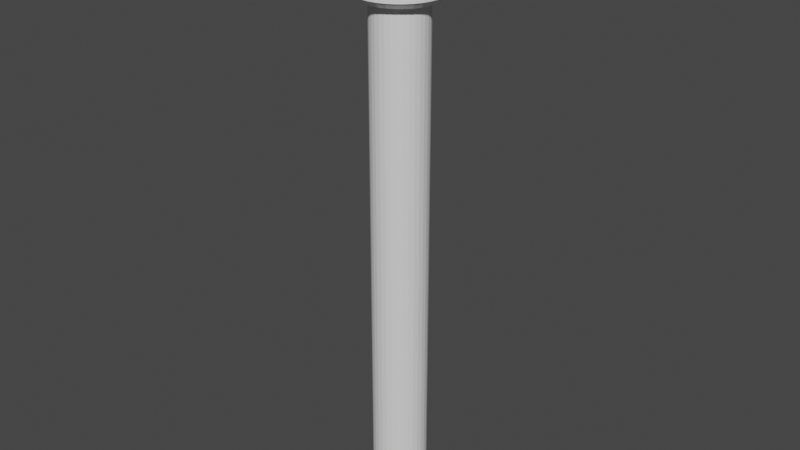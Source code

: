 # Source: KomischesDing.blend  (saved by Blender 2.91.10; exported with 4.5.12 LTS)
import bpy
from mathutils import Matrix  # noqa: F401  (used for matrix-valued properties, if any)

bpy.ops.wm.read_factory_settings(use_empty=True)
scene = bpy.context.scene
scene.name = 'Scene'

# ---- collections
col_collection = bpy.data.collections.new('Collection'); scene.collection.children.link(col_collection)

# ---- world
world_world = bpy.data.worlds.new('World'); scene.world = world_world
world_world.use_nodes = True; world_world.node_tree.nodes.clear()
_N = world_world.node_tree.nodes; _L = world_world.node_tree.links
n0 = _N.new('ShaderNodeOutputWorld'); n0.name = 'World Output'; n0.location = (300, 300)
n1 = _N.new('ShaderNodeBackground'); n1.name = 'Background'; n1.location = (10, 300)
n1.inputs[0].default_value = (0.05088, 0.05088, 0.05088, 1.0)
_L.new(n1.outputs[0], n0.inputs[0])
n0.is_active_output = True
world_world.color = (0.05088, 0.05088, 0.05088)
world_world.use_sun_shadow = False
world_world.sun_shadow_jitter_overblur = 0.0

# ---- meshes
me_cylinder = bpy.data.meshes.new('Cylinder')
me_cylinder.from_pydata([(0.0, 1.0, -1.0), (0.0, 1.0, 18.25), (0.1951, 0.9808, -1.0), (0.1951, 0.9808, 18.25), (0.3827, 0.9239, -1.0), (0.3827, 0.9239, 18.25), (0.5556, 0.8315, -1.0), (0.5556, 0.8315, 18.25), (0.7071, 0.7071, -1.0), (0.7071, 0.7071, 18.25), (0.8315, 0.5556, -1.0), (0.8315, 0.5556, 18.25), (0.9239, 0.3827, -1.0), (0.9239, 0.3827, 18.25), (0.9808, 0.1951, -1.0), (0.9808, 0.1951, 18.25), (1.0, 7.55e-08, -1.0), (1.0, 7.55e-08, 18.25), (0.9808, -0.1951, -1.0), (0.9808, -0.1951, 18.25), (0.9239, -0.3827, -1.0), (0.9239, -0.3827, 18.25), (0.8315, -0.5556, -1.0), (0.8315, -0.5556, 18.25), (0.7071, -0.7071, -1.0), (0.7071, -0.7071, 18.25), (0.5556, -0.8315, -1.0), (0.5556, -0.8315, 18.25), (0.3827, -0.9239, -1.0), (0.3827, -0.9239, 18.25), (0.1951, -0.9808, -1.0), (0.1951, -0.9808, 18.25), (-3.258e-07, -1.0, -1.0), (-3.258e-07, -1.0, 18.25), (-0.1951, -0.9808, -1.0), (-0.1951, -0.9808, 18.25), (-0.3827, -0.9239, -1.0), (-0.3827, -0.9239, 18.25), (-0.5556, -0.8315, -1.0), (-0.5556, -0.8315, 18.25), (-0.7071, -0.7071, -1.0), (-0.7071, -0.7071, 18.25), (-0.8315, -0.5556, -1.0), (-0.8315, -0.5556, 18.25), (-0.9239, -0.3827, -1.0), (-0.9239, -0.3827, 18.25), (-0.9808, -0.1951, -1.0), (-0.9808, -0.1951, 18.25), (-1.0, 9.656e-07, -1.0), (-1.0, 9.656e-07, 18.25), (-0.9808, 0.1951, -1.0), (-0.9808, 0.1951, 18.25), (-0.9239, 0.3827, -1.0), (-0.9239, 0.3827, 18.25), (-0.8315, 0.5556, -1.0), (-0.8315, 0.5556, 18.25), (-0.7071, 0.7071, -1.0), (-0.7071, 0.7071, 18.25), (-0.5556, 0.8315, -1.0), (-0.5556, 0.8315, 18.25), (-0.3827, 0.9239, -1.0), (-0.3827, 0.9239, 18.25), (-0.1951, 0.9808, -1.0), (-0.1951, 0.9808, 18.25)], [], [(0, 1, 3, 2), (2, 3, 5, 4), (4, 5, 7, 6), (6, 7, 9, 8), (8, 9, 11, 10), (10, 11, 13, 12), (12, 13, 15, 14), (14, 15, 17, 16), (16, 17, 19, 18), (18, 19, 21, 20), (20, 21, 23, 22), (22, 23, 25, 24), (24, 25, 27, 26), (26, 27, 29, 28), (28, 29, 31, 30), (30, 31, 33, 32), (32, 33, 35, 34), (34, 35, 37, 36), (36, 37, 39, 38), (38, 39, 41, 40), (40, 41, 43, 42), (42, 43, 45, 44), (44, 45, 47, 46), (46, 47, 49, 48), (48, 49, 51, 50), (50, 51, 53, 52), (52, 53, 55, 54), (54, 55, 57, 56), (56, 57, 59, 58), (58, 59, 61, 60), (3, 1, 63, 61, 59, 57, 55, 53, 51, 49, 47, 45, 43, 41, 39, 37, 35, 33, 31, 29, 27, 25, 23, 21, 19, 17, 15, 13, 11, 9, 7, 5), (60, 61, 63, 62), (62, 63, 1, 0), (0, 2, 4, 6, 8, 10, 12, 14, 16, 18, 20, 22, 24, 26, 28, 30, 32, 34, 36, 38, 40, 42, 44, 46, 48, 50, 52, 54, 56, 58, 60, 62)])
_uv = me_cylinder.uv_layers.new(name='UVMap')
_uv.uv.foreach_set('vector', [1.0, 0.5, 1.0, 1.0, 0.9688, 1.0, 0.9688, 0.5, 0.9688, 0.5, 0.9688, 1.0, 0.9375, 1.0, 0.9375, 0.5, 0.9375, 0.5, 0.9375, 1.0, 0.9062, 1.0, 0.9062, 0.5, 0.9062, 0.5, 0.9062, 1.0, 0.875, 1.0, 0.875, 0.5, 0.875, 0.5, 0.875, 1.0, 0.8438, 1.0, 0.8438, 0.5, 0.8438, 0.5, 0.8438, 1.0, 0.8125, 1.0, 0.8125, 0.5, 0.8125, 0.5, 0.8125, 1.0, 0.7812, 1.0, 0.7812, 0.5, 0.7812, 0.5, 0.7812, 1.0, 0.75, 1.0, 0.75, 0.5, 0.75, 0.5, 0.75, 1.0, 0.7188, 1.0, 0.7188, 0.5, 0.7188, 0.5, 0.7188, 1.0, 0.6875, 1.0, 0.6875, 0.5, 0.6875, 0.5, 0.6875, 1.0, 0.6562, 1.0, 0.6562, 0.5, 0.6562, 0.5, 0.6562, 1.0, 0.625, 1.0, 0.625, 0.5, 0.625, 0.5, 0.625, 1.0, 0.5938, 1.0, 0.5938, 0.5, 0.5938, 0.5, 0.5938, 1.0, 0.5625, 1.0, 0.5625, 0.5, 0.5625, 0.5, 0.5625, 1.0, 0.5312, 1.0, 0.5312, 0.5, 0.5312, 0.5, 0.5312, 1.0, 0.5, 1.0, 0.5, 0.5, 0.5, 0.5, 0.5, 1.0, 0.4688, 1.0, 0.4688, 0.5, 0.4688, 0.5, 0.4688, 1.0, 0.4375, 1.0, 0.4375, 0.5, 0.4375, 0.5, 0.4375, 1.0, 0.4062, 1.0, 0.4062, 0.5, 0.4062, 0.5, 0.4062, 1.0, 0.375, 1.0, 0.375, 0.5, 0.375, 0.5, 0.375, 1.0, 0.3438, 1.0, 0.3438, 0.5, 0.3438, 0.5, 0.3438, 1.0, 0.3125, 1.0, 0.3125, 0.5, 0.3125, 0.5, 0.3125, 1.0, 0.2812, 1.0, 0.2812, 0.5, 0.2812, 0.5, 0.2812, 1.0, 0.25, 1.0, 0.25, 0.5, 0.25, 0.5, 0.25, 1.0, 0.2188, 1.0, 0.2188, 0.5, 0.2188, 0.5, 0.2188, 1.0, 0.1875, 1.0, 0.1875, 0.5, 0.1875, 0.5, 0.1875, 1.0, 0.1562, 1.0, 0.1562, 0.5, 0.1562, 0.5, 0.1562, 1.0, 0.125, 1.0, 0.125, 0.5, 0.125, 0.5, 0.125, 1.0, 0.09375, 1.0, 0.09375, 0.5, 0.09375, 0.5, 0.09375, 1.0, 0.0625, 1.0, 0.0625, 0.5, 0.2968, 0.4854, 0.25, 0.49, 0.2032, 0.4854, 0.1582, 0.4717, 0.1167, 0.4496, 0.08029, 0.4197, 0.05045, 0.3833, 0.02827, 0.3418, 0.01461, 0.2968, 0.01, 0.25, 0.01461, 0.2032, 0.02827, 0.1582, 0.05045, 0.1167, 0.08029, 0.08029, 0.1167, 0.05045, 0.1582, 0.02827, 0.2032, 0.01461, 0.25, 0.01, 0.2968, 0.01461, 0.3418, 0.02827, 0.3833, 0.05045, 0.4197, 0.08029, 0.4496, 0.1167, 0.4717, 0.1582, 0.4854, 0.2032, 0.49, 0.25, 0.4854, 0.2968, 0.4717, 0.3418, 0.4496, 0.3833, 0.4197, 0.4197, 0.3833, 0.4496, 0.3418, 0.4717, 0.0625, 0.5, 0.0625, 1.0, 0.03125, 1.0, 0.03125, 0.5, 0.03125, 0.5, 0.03125, 1.0, 0.0, 1.0, 0.0, 0.5, 0.75, 0.49, 0.7968, 0.4854, 0.8418, 0.4717, 0.8833, 0.4496, 0.9197, 0.4197, 0.9496, 0.3833, 0.9717, 0.3418, 0.9854, 0.2968, 0.99, 0.25, 0.9854, 0.2032, 0.9717, 0.1582, 0.9496, 0.1167, 0.9197, 0.08029, 0.8833, 0.05045, 0.8418, 0.02827, 0.7968, 0.01461, 0.75, 0.01, 0.7032, 0.01461, 0.6582, 0.02827, 0.6167, 0.05045, 0.5803, 0.08029, 0.5504, 0.1167, 0.5283, 0.1582, 0.5146, 0.2032, 0.51, 0.25, 0.5146, 0.2968, 0.5283, 0.3418, 0.5504, 0.3833, 0.5803, 0.4197, 0.6167, 0.4496, 0.6582, 0.4717, 0.7032, 0.4854])
me_cylinder.use_remesh_fix_poles = True
me_cylinder.use_remesh_preserve_attributes = False
me_cylinder.use_mirror_vertex_groups = False
me_cylinder.update()
me_cylinder_001 = bpy.data.meshes.new('Cylinder.001')
me_cylinder_001.from_pydata([(0.0, 1.0, -0.1465), (0.1951, 0.9808, -0.1465), (0.3827, 0.9239, -0.1465), (0.5556, 0.8315, -0.1465), (0.7071, 0.7071, -0.1465), (0.8315, 0.5556, -0.1465), (0.9239, 0.3827, -0.1465), (0.9808, 0.1951, -0.1465), (1.0, 7.55e-08, -0.1465), (0.9808, -0.1951, -0.1465), (0.9239, -0.3827, -0.1465), (0.8315, -0.5556, -0.1465), (0.7071, -0.7071, -0.1465), (0.5556, -0.8315, -0.1465), (0.3827, -0.9239, -0.1465), (0.1951, -0.9808, -0.1465), (-3.258e-07, -1.0, -0.1465), (-0.1951, -0.9808, -0.1465), (-0.3827, -0.9239, -0.1465), (-0.5556, -0.8315, -0.1465), (-0.7071, -0.7071, -0.1465), (-0.8315, -0.5556, -0.1465), (-0.9239, -0.3827, -0.1465), (-0.9808, -0.1951, -0.1465), (-1.0, 9.656e-07, -0.1465), (-0.9808, 0.1951, -0.1465), (-0.9239, 0.3827, -0.1465), (-0.8315, 0.5556, -0.1465), (-0.7071, 0.7071, -0.1465), (-0.5556, 0.8315, -0.1465), (-0.3827, 0.9239, -0.1465), (-0.1951, 0.9808, -0.1465), (-1.09e-07, 0.8566, -0.2818), (0.0, 1.0, -0.1391), (0.1671, 0.8402, -0.2818), (0.1951, 0.9808, -0.1391), (0.3278, 0.7914, -0.2818), (0.3827, 0.9239, -0.1391), (0.4759, 0.7123, -0.2818), (0.5556, 0.8315, -0.1391), (0.6057, 0.6057, -0.2818), (0.7071, 0.7071, -0.1391), (0.7123, 0.4759, -0.2818), (0.8315, 0.5556, -0.1391), (0.7914, 0.3278, -0.2818), (0.9239, 0.3827, -0.1391), (0.8402, 0.1671, -0.2818), (0.9808, 0.1951, -0.1391), (0.8566, 3.166e-08, -0.2818), (1.0, 7.55e-08, -0.1391), (0.8402, -0.1671, -0.2818), (0.9808, -0.1951, -0.1391), (0.7914, -0.3278, -0.2818), (0.9239, -0.3827, -0.1391), (0.7123, -0.4759, -0.2818), (0.8315, -0.5556, -0.1391), (0.6057, -0.6057, -0.2818), (0.7071, -0.7071, -0.1391), (0.4759, -0.7123, -0.2818), (0.5556, -0.8315, -0.1391), (0.3278, -0.7914, -0.2818), (0.3827, -0.9239, -0.1391), (0.1671, -0.8402, -0.2818), (0.1951, -0.9808, -0.1391), (-5.392e-07, -0.8566, -0.2818), (-3.258e-07, -1.0, -0.1391), (-0.1671, -0.8402, -0.2818), (-0.1951, -0.9808, -0.1391), (-0.3278, -0.7914, -0.2818), (-0.3827, -0.9239, -0.1391), (-0.4759, -0.7123, -0.2818), (-0.5556, -0.8315, -0.1391), (-0.6057, -0.6057, -0.2818), (-0.7071, -0.7071, -0.1391), (-0.7123, -0.4759, -0.2818), (-0.8315, -0.5556, -0.1391), (-0.7914, -0.3278, -0.2818), (-0.9239, -0.3827, -0.1391), (-0.8402, -0.1671, -0.2818), (-0.9808, -0.1951, -0.1391), (-0.8566, 1.007e-06, -0.2818), (-1.0, 9.656e-07, -0.1391), (-0.8402, 0.1671, -0.2818), (-0.9808, 0.1951, -0.1391), (-0.7914, 0.3278, -0.2818), (-0.9239, 0.3827, -0.1391), (-0.7123, 0.4759, -0.2818), (-0.8315, 0.5556, -0.1391), (-0.6057, 0.6057, -0.2818), (-0.7071, 0.7071, -0.1391), (-0.4759, 0.7123, -0.2818), (-0.5556, 0.8315, -0.1391), (-0.3278, 0.7914, -0.2818), (-0.3827, 0.9239, -0.1391), (-0.1671, 0.8402, -0.2818), (-0.1951, 0.9808, -0.1391), (-0.0004246, 1.004, -0.0643), (-0.1955, 0.9851, -0.0643), (-0.0004246, 1.004, -0.05689), (0.1947, 0.9851, -0.05689), (0.3823, 0.9282, -0.05689), (0.5551, 0.8358, -0.05689), (0.7067, 0.7114, -0.05689), (0.831, 0.5599, -0.05689), (0.9235, 0.387, -0.05689), (0.9804, 0.1994, -0.05689), (0.9996, 0.004311, -0.05689), (0.9804, -0.1908, -0.05689), (0.9235, -0.3784, -0.05689), (0.831, -0.5513, -0.05689), (0.7067, -0.7028, -0.05689), (0.5551, -0.8272, -0.05689), (0.3823, -0.9196, -0.05689), (0.1947, -0.9765, -0.05689), (-0.0004249, -0.9957, -0.05689), (-0.1955, -0.9765, -0.05689), (-0.3831, -0.9196, -0.05689), (-0.556, -0.8272, -0.05689), (-0.7075, -0.7028, -0.05689), (-0.8319, -0.5513, -0.05689), (-0.9243, -0.3784, -0.05689), (-0.9812, -0.1908, -0.05689), (-1.0, 0.004312, -0.05689), (-0.9812, 0.1994, -0.05689), (-0.9243, 0.387, -0.05689), (-0.8319, 0.5599, -0.05689), (-0.7075, 0.7114, -0.05689), (-0.556, 0.8358, -0.05689), (-0.3831, 0.9282, -0.05689), (-0.1955, 0.9851, -0.05689), (0.2602, 0.5257, -0.1332), (0.07258, 0.5826, -0.1332), (0.1947, -0.5837, -0.05689), (0.3823, -0.6406, -0.05689), (0.3823, 0.3021, -0.05689), (0.1947, 0.2452, -0.05689), (0.1947, -0.07284, -0.05689), (-0.0004249, -0.09205, -0.05689), (0.7067, 0.451, -0.05689), (0.5551, 0.3267, -0.05689), (0.2459, -0.1908, -0.05689), (0.189, -0.3784, -0.05689), (0.2796, 0.004311, -0.05689), (0.2604, -0.1908, -0.05689), (-0.6454, 0.1994, -0.05689), (-0.6262, 0.004311, -0.05689), (0.3092, -0.1908, -0.05689), (0.29, 0.004312, -0.05689), (-0.0004246, -0.2164, -0.05689), (0.1947, -0.2356, -0.05689), (-0.0004249, 0.0484, -0.05689), (-0.1955, 0.06761, -0.05689), (-0.3831, 0.3073, -0.05689), (-0.556, 0.3997, -0.05689), (-0.3831, -0.2484, -0.05689), (-0.1955, -0.1914, -0.05689), (-0.1958, 0.9841, -0.0643), (-0.1958, 0.9841, -0.05689), (-0.0004246, 0.6728, -0.05689), (-0.1958, 0.6526, -0.05689), (-0.0004246, 0.1931, -0.05689), (-0.1958, 0.1729, -0.05689), (-0.556, 0.139, -0.05689), (-0.3831, 0.2314, -0.05689), (-0.7075, -0.04701, -0.05689), (-0.556, 0.07735, -0.05689), (-0.556, -0.07857, -0.05689), (-0.3831, 0.01384, -0.05689), (0.04277, 0.8358, -0.05689), (0.1943, 0.7114, -0.05689), (0.1721, 0.9282, -0.05689), (0.345, 0.8358, -0.05689), (0.2345, 0.7114, -0.05689), (0.3589, 0.5599, -0.05689), (0.2459, 0.5599, -0.05689), (0.3384, 0.387, -0.05689), (0.2737, 0.387, -0.05689), (0.3306, 0.1994, -0.05689), (0.9235, -0.07689, -0.05689), (0.831, -0.2498, -0.05689), (0.831, -0.1292, -0.05689), (0.7067, -0.2807, -0.05689), (0.5551, -0.4791, -0.05689), (0.3823, -0.5715, -0.05689), (0.5551, -0.1831, -0.05689), (0.3823, -0.2755, -0.05689), (-0.09835, -0.9196, -0.05689), (-0.09835, 0.3073, -0.05689), (-0.3741, -0.5513, -0.05689), (-0.4665, -0.3784, -0.05689), (-0.7075, -0.1604, -0.05689), (-0.8319, -0.008904, -0.05689), (-0.556, -0.1848, -0.05689), (-0.7075, -0.06044, -0.05689), (-0.6847, -0.3784, -0.05689), (-0.7416, -0.1908, -0.05689), (-0.6536, 0.004312, -0.05689), (-0.6344, 0.1994, -0.05689), (-0.6923, 0.1994, -0.05689), (-0.6354, 0.387, -0.05689), (-0.6952, 0.387, -0.05689), (-0.6028, 0.5599, -0.05689), (-0.6584, 0.5599, -0.05689), (-0.534, 0.7114, -0.05689), (-0.0004246, 1.004, 1.843), (-0.1955, 0.9851, 1.843), (-0.0004246, 1.004, 1.786), (0.1947, 0.9851, 1.786), (0.3823, 0.9282, 1.786), (0.5551, 0.8358, 1.786), (0.7067, 0.7114, 1.786), (0.831, 0.5599, 1.786), (0.9235, 0.387, 1.786), (0.9804, 0.1994, 1.786), (0.9996, 0.004311, 1.786), (0.9804, -0.1908, 1.786), (0.9235, -0.3784, 1.786), (0.831, -0.5513, 1.786), (0.7067, -0.7028, 1.786), (0.5551, -0.8272, 1.786), (0.3823, -0.9196, 1.786), (0.1947, -0.9765, 1.786), (-0.0004249, -0.9957, 1.786), (-0.1955, -0.9765, 1.786), (-0.3831, -0.9196, 1.786), (-0.556, -0.8272, 1.786), (-0.7075, -0.7028, 1.786), (-0.8319, -0.5513, 1.786), (-0.9243, -0.3784, 1.786), (-0.9812, -0.1908, 1.786), (-1.0, 0.004312, 1.786), (-0.9812, 0.1994, 1.786), (-0.9243, 0.387, 1.786), (-0.8319, 0.5599, 1.786), (-0.7075, 0.7114, 1.786), (-0.556, 0.8358, 1.786), (-0.3831, 0.9282, 1.786), (-0.1955, 0.9851, 1.786), (-0.1958, 0.9841, 1.786), (-0.0004246, 1.004, 1.976), (-0.1955, 0.9851, 1.976), (-0.0004246, 1.004, 1.984), (0.1947, 0.9851, 1.984), (0.3823, 0.9282, 1.984), (0.5551, 0.8358, 1.984), (0.7067, 0.7114, 1.984), (0.831, 0.5599, 1.984), (0.9235, 0.387, 1.984), (0.9804, 0.1994, 1.984), (0.9996, 0.004311, 1.984), (0.9804, -0.1908, 1.984), (0.9235, -0.3784, 1.984), (0.831, -0.5513, 1.984), (0.7067, -0.7028, 1.984), (0.5551, -0.8272, 1.984), (0.3823, -0.9196, 1.984), (0.1947, -0.9765, 1.984), (-0.0004249, -0.9957, 1.984), (-0.1955, -0.9765, 1.984), (-0.3831, -0.9196, 1.984), (-0.556, -0.8272, 1.984), (-0.7075, -0.7028, 1.984), (-0.8319, -0.5513, 1.984), (-0.9243, -0.3784, 1.984), (-0.9812, -0.1908, 1.984), (-1.0, 0.004312, 1.984), (-0.9812, 0.1994, 1.984), (-0.9243, 0.387, 1.984), (-0.8319, 0.5599, 1.984), (-0.7075, 0.7114, 1.984), (-0.556, 0.8358, 1.984), (-0.3831, 0.9282, 1.984), (-0.1955, 0.9851, 1.984), (-0.1958, 0.9841, 1.984), (-0.04438, -0.08641, 1.984), (0.07998, 0.06512, 1.984), (-0.03091, -0.08887, 1.984), (0.026, 0.09872, 1.984), (0.0382, 0.004312, 1.984), (0.05742, 0.1994, 1.984), (0.224, 0.387, 1.984), (0.3164, 0.5599, 1.984), (-0.7075, -0.1248, 1.984), (-0.556, -0.0004764, 1.984), (-0.9243, -0.3577, 1.984), (0.224, -0.3577, 1.984), (0.8511, 0.387, 1.984), (0.8511, -0.3577, 1.984), (0.224, -0.4508, 1.984), (0.8511, -0.4508, 1.984), (-0.7489, -0.3577, 1.984), (-0.7489, -0.4508, 1.984), (0.224, -0.6289, 1.984), (-0.7489, -0.6289, 1.984), (0.7545, -0.4508, 1.984), (0.7545, -0.6289, 1.984), (0.224, -0.6398, 1.984), (0.7545, -0.6398, 1.984), (-0.5904, -0.4222, 1.984), (-0.6829, -0.2493, 1.984), (-0.6663, -0.3784, 1.984), (-0.7232, -0.1908, 1.984), (-0.7095, -0.1908, 1.984), (-0.7288, 0.004312, 1.984), (-0.3188, -0.5382, 1.984), (-0.4704, -0.4138, 1.984), (-0.7075, -0.4404, 1.984), (-0.8319, -0.2888, 1.984), (-0.7075, -0.6037, 1.984), (-0.4704, -0.3147, 1.984), (-0.0004249, -0.539, 1.984), (-0.1955, -0.5198, 1.984), (0.1947, -0.5641, 1.984), (-0.0004249, -0.5834, 1.984), (-0.1955, -0.5495, 1.984), (-0.3831, -0.4926, 1.984), (-0.3831, -0.6099, 1.984), (-0.556, -0.5175, 1.984), (0.5551, -0.521, 1.984), (0.3823, -0.6134, 1.984), (0.3823, -0.4051, 1.984), (0.1947, -0.462, 1.984), (0.7067, -0.4063, 1.984), (0.5551, -0.5307, 1.984), (0.7906, 0.1807, 1.984), (0.8098, -0.01438, 1.984), (0.767, 0.004311, 1.984), (0.7478, -0.1908, 1.984), (0.7666, -0.1908, 1.984), (0.7097, -0.3784, 1.984), (0.7074, -0.3784, 1.984), (0.615, -0.5513, 1.984), (0.7105, -0.5513, 1.984), (0.5861, -0.7028, 1.984), (0.6995, 0.387, 1.984), (0.7564, 0.1994, 1.984), (0.9804, 0.1586, 1.984), (0.7564, 0.1586, 1.984), (-0.4244, 0.8358, 1.984), (-0.2729, 0.7114, 1.984), (-0.3831, 0.4316, 1.984), (-0.1955, 0.4885, 1.984), (-0.0004246, 0.4202, 1.797), (-0.1955, 0.401, 1.797), (0.3823, 0.3672, 1.984), (0.5551, 0.2748, 1.984), (-0.3266, 0.7114, 1.984), (-0.2022, 0.5599, 1.984), (0.1169, 0.5599, 1.984), (0.2093, 0.387, 1.984), (-0.0004246, 0.7247, 1.984), (0.1947, 0.7055, 1.984), (0.1947, 0.6835, 1.984), (0.3823, 0.6266, 1.984), (-0.0004246, 0.5598, 1.984), (-0.1958, 0.5396, 1.984), (-0.556, 0.4175, 1.984), (-0.3831, 0.5099, 1.984), (-0.2178, 0.3833, 1.786), (-0.03022, 0.4402, 1.786), (-0.05942, 0.0827, 1.786), (0.06495, -0.06884, 1.786), (-0.4612, 0.3618, 1.786), (-0.5536, 0.1889, 1.786), (-0.556, -0.01042, 1.786), (-0.3831, 0.08199, 1.786), (0.5551, 0.07178, 1.786), (0.7067, -0.05258, 1.786), (-0.008565, 0.1043, 1.786), (0.04834, -0.08332, 1.786), (-0.01314, 0.1994, 1.786), (0.006072, 0.004311, 1.786), (0.1472, 0.004311, 1.786), (0.128, -0.1908, 1.786), (0.1176, -0.1908, 1.786), (0.0607, -0.3784, 1.786), (0.1676, 0.5599, 1.786), (0.26, 0.387, 1.786), (0.9235, 0.1894, 1.786), (0.26, 0.1894, 1.786), (0.3823, 0.3718, 1.786), (0.5551, 0.2794, 1.786), (0.1947, 0.4453, 1.786), (0.3823, 0.3884, 1.786), (-0.0004246, 0.08806, 1.786), (0.1947, 0.06885, 1.786), (0.1115, 0.9282, 1.786), (0.1115, 0.08199, 1.786), (-0.0004246, 1.004, 1.786), (-0.1958, 0.9844, 1.786), (-0.0004246, 0.6964, 1.786), (-0.1958, 0.6768, 1.786), (-0.7075, 0.2016, 1.786), (-0.556, 0.3259, 1.786), (-0.3126, 0.004312, 1.786), (-0.2934, 0.1994, 1.786), (-0.1955, 0.2231, 1.786), (-0.3831, 0.28, 1.786), (-0.0004249, 0.09942, 1.786), (-0.1955, 0.1186, 1.786), (0.1947, 0.0393, 1.786), (-0.0004249, 0.02009, 1.786), (0.3823, -0.06946, 1.786), (0.1947, -0.1264, 1.786), (0.5551, -0.09748, 1.786), (0.3823, -0.1899, 1.786), (0.7067, -0.1699, 1.786), (0.5551, -0.2943, 1.786), (0.831, -0.3014, 1.786), (0.7067, -0.4529, 1.786), (-0.1821, -0.7028, 1.786), (-0.3065, -0.5513, 1.786), (-0.2308, -0.5513, 1.786), (-0.3232, -0.3784, 1.786), (-0.2941, -0.3784, 1.786), (-0.351, -0.1908, 1.786), (-0.2837, -0.1908, 1.786), (-0.3029, 0.004312, 1.786), (-0.3893, 0.1994, 1.786), (-0.3324, 0.387, 1.786), (-0.5943, 0.387, 1.786), (-0.5019, 0.5599, 1.786), (-0.5769, 0.5599, 1.786), (-0.4525, 0.7114, 1.786), (-0.1146, -0.8272, 1.786), (-0.2661, -0.7028, 1.786), (-0.06967, -0.9196, 1.786), (-0.2426, -0.8272, 1.786), (-0.0004246, 1.004, 1.505), (0.1947, 0.9851, 1.505), (0.3823, 0.9282, 1.505), (0.5551, 0.8358, 1.505), (0.7067, 0.7114, 1.505), (0.831, 0.5599, 1.505), (0.9235, 0.387, 1.505), (0.9804, 0.1994, 1.505), (0.9996, 0.004311, 1.505), (0.9804, -0.1908, 1.505), (0.9235, -0.3784, 1.505), (0.831, -0.5513, 1.505), (0.7067, -0.7028, 1.505), (0.5551, -0.8272, 1.505), (0.3823, -0.9196, 1.505), (0.1947, -0.9765, 1.505), (-0.0004249, -0.9957, 1.505), (-0.1955, -0.9765, 1.505), (-0.3831, -0.9196, 1.505), (-0.556, -0.8272, 1.505), (-0.7075, -0.7028, 1.505), (-0.8319, -0.5513, 1.505), (-0.9243, -0.3784, 1.505), (-0.9812, -0.1908, 1.505), (-1.0, 0.004312, 1.505), (-0.9812, 0.1994, 1.505), (-0.9243, 0.387, 1.505), (-0.8319, 0.5599, 1.505), (-0.7075, 0.7114, 1.505), (-0.556, 0.8358, 1.505), (-0.3831, 0.9282, 1.505), (-0.1955, 0.9851, 1.505), (-0.0004246, 1.004, 1.505), (-0.1958, 0.9844, 1.505), (0.942, 0.04279, 1.505), (0.9228, -0.1523, 1.505), (0.8659, -0.3399, 1.505), (0.7735, -0.5128, 1.505), (0.6491, -0.6643, 1.505), (0.4976, -0.7887, 1.505), (0.3247, -0.8811, 1.505), (0.4228, -0.7926, 1.515), (0.2353, -0.8495, 1.515), (0.04016, -0.8687, 1.515), (-0.1549, -0.8495, 1.515), (-0.3425, -0.7926, 1.515), (-0.5154, -0.7001, 1.515), (-0.6669, -0.5758, 1.515), (-0.7913, -0.4242, 1.515), (-0.7532, -0.5526, 1.512), (-0.8456, -0.3798, 1.512), (-0.9025, -0.1922, 1.512), (-0.9217, 0.002929, 1.512), (-0.9025, 0.198, 1.512), (-0.8456, 0.3856, 1.512), (-0.7532, 0.5585, 1.512), (-0.785, 0.4903, 1.515), (-0.6607, 0.6419, 1.515), (-0.5091, 0.7662, 1.515), (-0.3362, 0.8586, 1.515), (-0.1486, 0.9155, 1.515), (-0.0004246, 0.9176, 1.505), (-0.1958, 0.898, 1.505), (-0.02264, 0.9248, 1.505), (0.1725, 0.9056, 1.505), (0.36, 0.8487, 1.505), (0.5329, 0.7563, 1.505), (0.6845, 0.6319, 1.505), (0.5685, 0.654, 1.541), (0.6928, 0.5025, 1.541), (0.7852, 0.3296, 1.541), (0.8421, 0.142, 1.541), (0.8614, -0.05307, 1.541)], [], [(95, 31, 0, 33), (37, 2, 3, 39), (39, 3, 4, 41), (41, 4, 5, 43), (43, 5, 6, 45), (45, 6, 7, 47), (47, 7, 8, 49), (49, 8, 9, 51), (51, 9, 10, 53), (53, 10, 11, 55), (55, 11, 12, 57), (57, 12, 13, 59), (59, 13, 14, 61), (61, 14, 15, 63), (63, 15, 16, 65), (65, 16, 17, 67), (67, 17, 18, 69), (69, 18, 19, 71), (71, 19, 20, 73), (73, 20, 21, 75), (75, 21, 22, 77), (77, 22, 23, 79), (79, 23, 24, 81), (81, 24, 25, 83), (83, 25, 26, 85), (85, 26, 27, 87), (87, 27, 28, 89), (89, 28, 29, 91), (91, 29, 30, 93), (93, 30, 31, 95), (1, 0, 31, 30, 29, 28, 27, 26, 25, 24, 23, 22, 21, 20, 19, 18, 17, 16, 15, 14, 13, 12, 11, 10, 9, 8, 7, 6, 5, 4, 3, 2), (35, 1, 2, 37), (33, 0, 1, 35), (33, 35, 34, 32), (35, 37, 36, 34), (37, 39, 38, 36), (39, 41, 40, 38), (41, 43, 42, 40), (43, 45, 44, 42), (45, 47, 46, 44), (47, 49, 48, 46), (49, 51, 50, 48), (51, 53, 52, 50), (53, 55, 54, 52), (55, 57, 56, 54), (57, 59, 58, 56), (59, 61, 60, 58), (61, 63, 62, 60), (63, 65, 64, 62), (65, 67, 66, 64), (67, 69, 68, 66), (69, 71, 70, 68), (71, 73, 72, 70), (73, 75, 74, 72), (75, 77, 76, 74), (77, 79, 78, 76), (79, 81, 80, 78), (81, 83, 82, 80), (83, 85, 84, 82), (85, 87, 86, 84), (87, 89, 88, 86), (89, 91, 90, 88), (91, 93, 92, 90), (93, 95, 94, 92), (95, 33, 32, 94), (32, 34, 36, 38, 40, 42, 44, 46, 48, 50, 52, 54, 56, 58, 60, 62, 64, 66, 68, 70, 72, 74, 76, 78, 80, 82, 84, 86, 88, 90, 92, 94), (41, 39, 101, 102), (59, 57, 110, 111), (77, 75, 119, 120), (95, 93, 128, 129), (51, 49, 106, 107), (69, 67, 115, 116), (87, 85, 124, 125), (31, 0, 96, 97), (43, 41, 102, 103), (61, 59, 111, 112), (79, 77, 120, 121), (35, 33, 98, 99), (53, 51, 107, 108), (71, 69, 116, 117), (89, 87, 125, 126), (0, 33, 98, 96), (45, 43, 103, 104), (63, 61, 112, 113), (81, 79, 121, 122), (37, 35, 99, 100), (95, 31, 97, 129), (55, 53, 108, 109), (73, 71, 117, 118), (91, 89, 126, 127), (47, 45, 104, 105), (65, 63, 113, 114), (83, 81, 122, 123), (39, 37, 100, 101), (57, 55, 109, 110), (75, 73, 118, 119), (93, 91, 127, 128), (49, 47, 105, 106), (67, 65, 114, 115), (85, 83, 123, 124), (116, 115, 130, 131), (100, 99, 132, 133), (113, 112, 134, 135), (114, 113, 136, 137), (111, 110, 138, 139), (108, 107, 140, 141), (107, 106, 142, 143), (106, 105, 144, 145), (122, 121, 146, 147), (99, 98, 148, 149), (115, 114, 150, 151), (117, 116, 152, 153), (129, 128, 154, 155), (96, 98, 157, 156), (157, 98, 158, 159), (159, 158, 160, 161), (128, 127, 162, 163), (127, 126, 164, 165), (163, 162, 166, 167), (102, 101, 168, 169), (101, 100, 170, 171), (103, 102, 172, 173), (104, 103, 174, 175), (105, 104, 176, 177), (109, 108, 178, 179), (110, 109, 180, 181), (112, 111, 182, 183), (183, 182, 184, 185), (152, 116, 186, 187), (120, 119, 188, 189), (119, 118, 190, 191), (118, 117, 192, 193), (121, 120, 194, 195), (123, 122, 196, 197), (124, 123, 198, 199), (125, 124, 200, 201), (126, 125, 202, 203), (268, 269, 275, 274), (220, 221, 256, 255), (207, 208, 243, 242), (234, 235, 270, 269), (221, 222, 257, 256), (208, 209, 244, 243), (235, 236, 271, 270), (222, 223, 258, 257), (209, 210, 245, 244), (236, 237, 272, 271), (223, 224, 259, 258), (210, 211, 246, 245), (206, 204, 239, 241), (224, 225, 260, 259), (211, 212, 247, 246), (237, 205, 240, 272), (225, 226, 261, 260), (212, 213, 248, 247), (206, 238, 273, 241), (226, 227, 262, 261), (213, 214, 249, 248), (227, 228, 263, 262), (214, 215, 250, 249), (228, 229, 264, 263), (215, 216, 251, 250), (229, 230, 265, 264), (216, 217, 252, 251), (230, 231, 266, 265), (217, 218, 253, 252), (231, 232, 267, 266), (218, 219, 254, 253), (205, 204, 239, 240), (232, 233, 268, 267), (219, 220, 255, 254), (206, 207, 242, 241), (233, 234, 269, 268), (266, 267, 277, 276), (265, 266, 279, 278), (267, 268, 281, 280), (269, 270, 283, 282), (267, 280, 285, 284), (285, 280, 286, 287), (285, 287, 289, 288), (285, 288, 291, 290), (291, 288, 292, 293), (292, 288, 294, 295), (292, 295, 297, 296), (262, 263, 299, 298), (263, 264, 301, 300), (264, 265, 303, 302), (260, 261, 305, 304), (261, 262, 307, 306), (305, 261, 308, 309), (257, 258, 311, 310), (256, 257, 313, 312), (258, 259, 315, 314), (259, 260, 317, 316), (254, 255, 319, 318), (255, 256, 321, 320), (253, 254, 323, 322), (248, 249, 325, 324), (249, 250, 327, 326), (250, 251, 329, 328), (251, 252, 331, 330), (252, 253, 333, 332), (247, 248, 335, 334), (335, 248, 336, 337), (244, 245, 339, 338), (271, 272, 341, 340), (204, 205, 343, 342), (243, 244, 345, 344), (245, 246, 347, 346), (246, 247, 349, 348), (241, 242, 351, 350), (242, 243, 353, 352), (241, 273, 355, 354), (270, 271, 357, 356), (237, 236, 358, 359), (211, 210, 360, 361), (217, 216, 362, 363), (236, 235, 364, 365), (210, 209, 366, 367), (213, 212, 368, 369), (214, 213, 370, 371), (215, 214, 372, 373), (216, 215, 374, 375), (212, 211, 376, 377), (212, 377, 379, 378), (209, 208, 380, 381), (208, 207, 382, 383), (207, 206, 384, 385), (236, 365, 387, 386), (238, 206, 388, 389), (389, 388, 390, 391), (235, 234, 392, 393), (231, 230, 394, 395), (224, 223, 396, 397), (223, 222, 398, 399), (222, 221, 400, 401), (221, 220, 402, 403), (220, 219, 404, 405), (219, 218, 406, 407), (218, 217, 408, 409), (227, 226, 410, 411), (228, 227, 412, 413), (229, 228, 414, 415), (230, 229, 416, 417), (232, 231, 418, 419), (233, 232, 420, 421), (234, 233, 422, 423), (226, 225, 424, 425), (225, 224, 426, 427), (221, 222, 444, 443), (208, 209, 431, 430), (235, 236, 458, 457), (222, 223, 445, 444), (209, 210, 432, 431), (236, 237, 459, 458), (223, 224, 446, 445), (210, 211, 433, 432), (224, 225, 447, 446), (211, 212, 434, 433), (225, 226, 448, 447), (212, 213, 435, 434), (226, 227, 449, 448), (388, 389, 461, 460), (213, 214, 436, 435), (227, 228, 450, 449), (214, 215, 437, 436), (228, 229, 451, 450), (388, 206, 428, 460), (215, 216, 438, 437), (229, 230, 452, 451), (216, 217, 439, 438), (230, 231, 453, 452), (217, 218, 440, 439), (231, 232, 454, 453), (218, 219, 441, 440), (232, 233, 455, 454), (219, 220, 442, 441), (206, 207, 429, 428), (233, 234, 456, 455), (220, 221, 443, 442), (207, 208, 430, 429), (234, 235, 457, 456), (437, 438, 464, 463), (440, 441, 467, 466), (438, 439, 465, 464), (436, 437, 463, 462), (441, 442, 468, 467), (439, 440, 466, 465), (448, 449, 476, 475), (446, 447, 474, 473), (444, 445, 472, 471), (442, 443, 470, 469), (447, 448, 475, 474), (445, 446, 473, 472), (443, 444, 471, 470), (453, 454, 482, 481), (451, 452, 480, 479), (449, 450, 478, 477), (454, 455, 483, 482), (452, 453, 481, 480), (450, 451, 479, 478), (457, 458, 487, 486), (455, 456, 485, 484), (458, 459, 488, 487), (456, 457, 486, 485), (460, 461, 490, 489), (431, 432, 495, 494), (429, 430, 493, 492), (430, 431, 494, 493), (428, 429, 492, 491), (435, 436, 500, 499), (433, 434, 498, 497), (434, 435, 499, 498), (432, 433, 497, 496)])
_uv = me_cylinder_001.uv_layers.new(name='UVMap')
_uv.uv.foreach_set('vector', [0.03125, 1.027, 0.03125, 1.0, 0.0, 1.0, 0.0, 1.027, 0.9375, 1.027, 0.9375, 1.0, 0.9062, 1.0, 0.9062, 1.027, 0.9062, 1.027, 0.9062, 1.0, 0.875, 1.0, 0.875, 1.027, 0.875, 1.027, 0.875, 1.0, 0.8438, 1.0, 0.8438, 1.027, 0.8438, 1.027, 0.8438, 1.0, 0.8125, 1.0, 0.8125, 1.027, 0.8125, 1.027, 0.8125, 1.0, 0.7812, 1.0, 0.7813, 1.027, 0.7812, 1.027, 0.7812, 1.0, 0.75, 1.0, 0.75, 1.027, 0.75, 1.027, 0.75, 1.0, 0.7188, 1.0, 0.7188, 1.027, 0.7188, 1.027, 0.7188, 1.0, 0.6875, 1.0, 0.6875, 1.027, 0.6875, 1.027, 0.6875, 1.0, 0.6562, 1.0, 0.6563, 1.027, 0.6563, 1.027, 0.6562, 1.0, 0.625, 1.0, 0.625, 1.027, 0.625, 1.027, 0.625, 1.0, 0.5938, 1.0, 0.5938, 1.027, 0.5938, 1.027, 0.5938, 1.0, 0.5625, 1.0, 0.5625, 1.027, 0.5625, 1.027, 0.5625, 1.0, 0.5312, 1.0, 0.5312, 1.027, 0.5312, 1.027, 0.5312, 1.0, 0.5, 1.0, 0.5, 1.027, 0.5, 1.027, 0.5, 1.0, 0.4688, 1.0, 0.4688, 1.027, 0.4688, 1.027, 0.4688, 1.0, 0.4375, 1.0, 0.4375, 1.027, 0.4375, 1.027, 0.4375, 1.0, 0.4062, 1.0, 0.4063, 1.027, 0.4063, 1.027, 0.4062, 1.0, 0.375, 1.0, 0.375, 1.027, 0.375, 1.027, 0.375, 1.0, 0.3438, 1.0, 0.3438, 1.027, 0.3438, 1.027, 0.3438, 1.0, 0.3125, 1.0, 0.3125, 1.027, 0.3125, 1.027, 0.3125, 1.0, 0.2812, 1.0, 0.2812, 1.027, 0.2812, 1.027, 0.2812, 1.0, 0.25, 1.0, 0.25, 1.027, 0.25, 1.027, 0.25, 1.0, 0.2188, 1.0, 0.2188, 1.027, 0.2188, 1.027, 0.2188, 1.0, 0.1875, 1.0, 0.1875, 1.027, 0.1875, 1.027, 0.1875, 1.0, 0.1562, 1.0, 0.1563, 1.027, 0.1563, 1.027, 0.1562, 1.0, 0.125, 1.0, 0.125, 1.027, 0.125, 1.027, 0.125, 1.0, 0.09375, 1.0, 0.09375, 1.027, 0.09375, 1.027, 0.09375, 1.0, 0.0625, 1.0, 0.0625, 1.027, 0.0625, 1.027, 0.0625, 1.0, 0.03125, 1.0, 0.03125, 1.027, 0.2968, 0.4854, 0.25, 0.49, 0.2032, 0.4854, 0.1582, 0.4717, 0.1167, 0.4496, 0.08029, 0.4197, 0.05045, 0.3833, 0.02827, 0.3418, 0.01461, 0.2968, 0.01, 0.25, 0.01461, 0.2032, 0.02827, 0.1582, 0.05045, 0.1167, 0.08029, 0.08029, 0.1167, 0.05045, 0.1582, 0.02827, 0.2032, 0.01461, 0.25, 0.01, 0.2968, 0.01461, 0.3418, 0.02827, 0.3833, 0.05045, 0.4197, 0.08029, 0.4496, 0.1167, 0.4717, 0.1582, 0.4854, 0.2032, 0.49, 0.25, 0.4854, 0.2968, 0.4717, 0.3418, 0.4496, 0.3833, 0.4197, 0.4197, 0.3833, 0.4496, 0.3418, 0.4717, 0.9688, 1.027, 0.9688, 1.0, 0.9375, 1.0, 0.9375, 1.027, 1.0, 1.027, 1.0, 1.0, 0.9688, 1.0, 0.9688, 1.027, 1.0, 1.027, 0.9688, 1.027, 0.971, 0.5, 0.9978, 0.5, 0.9688, 1.027, 0.9375, 1.027, 0.9397, 0.5, 0.9665, 0.5, 0.9375, 1.027, 0.9062, 1.027, 0.9085, 0.5, 0.9353, 0.5, 0.9062, 1.027, 0.875, 1.027, 0.8772, 0.5, 0.904, 0.5, 0.875, 1.027, 0.8438, 1.027, 0.846, 0.5, 0.8728, 0.5, 0.8438, 1.027, 0.8125, 1.027, 0.8147, 0.5, 0.8415, 0.5, 0.8125, 1.027, 0.7813, 1.027, 0.7835, 0.5, 0.8103, 0.5, 0.7812, 1.027, 0.75, 1.027, 0.7522, 0.5, 0.779, 0.5, 0.75, 1.027, 0.7188, 1.027, 0.721, 0.5, 0.7478, 0.5, 0.7188, 1.027, 0.6875, 1.027, 0.6897, 0.5, 0.7165, 0.5, 0.6875, 1.027, 0.6563, 1.027, 0.6585, 0.5, 0.6853, 0.5, 0.6563, 1.027, 0.625, 1.027, 0.6272, 0.5, 0.654, 0.5, 0.625, 1.027, 0.5938, 1.027, 0.596, 0.5, 0.6228, 0.5, 0.5938, 1.027, 0.5625, 1.027, 0.5647, 0.5, 0.5915, 0.5, 0.5625, 1.027, 0.5312, 1.027, 0.5335, 0.5, 0.5603, 0.5, 0.5312, 1.027, 0.5, 1.027, 0.5022, 0.5, 0.529, 0.5, 0.5, 1.027, 0.4688, 1.027, 0.471, 0.5, 0.4978, 0.5, 0.4688, 1.027, 0.4375, 1.027, 0.4397, 0.5, 0.4665, 0.5, 0.4375, 1.027, 0.4063, 1.027, 0.4085, 0.5, 0.4353, 0.5, 0.4063, 1.027, 0.375, 1.027, 0.3772, 0.5, 0.404, 0.5, 0.375, 1.027, 0.3438, 1.027, 0.346, 0.5, 0.3728, 0.5, 0.3438, 1.027, 0.3125, 1.027, 0.3147, 0.5, 0.3415, 0.5, 0.3125, 1.027, 0.2812, 1.027, 0.2835, 0.5, 0.3103, 0.5, 0.2812, 1.027, 0.25, 1.027, 0.2522, 0.5, 0.279, 0.5, 0.25, 1.027, 0.2188, 1.027, 0.221, 0.5, 0.2478, 0.5, 0.2188, 1.027, 0.1875, 1.027, 0.1897, 0.5, 0.2165, 0.5, 0.1875, 1.027, 0.1563, 1.027, 0.1585, 0.5, 0.1853, 0.5, 0.1563, 1.027, 0.125, 1.027, 0.1272, 0.5, 0.154, 0.5, 0.125, 1.027, 0.09375, 1.027, 0.09599, 0.5, 0.1228, 0.5, 0.09375, 1.027, 0.0625, 1.027, 0.06474, 0.5, 0.09151, 0.5, 0.0625, 1.027, 0.03125, 1.027, 0.03349, 0.5, 0.06026, 0.5, 0.03125, 1.027, 0.0, 1.027, 0.00224, 0.5, 0.02901, 0.5, 0.75, 0.4556, 0.7901, 0.4516, 0.8287, 0.4399, 0.8642, 0.4209, 0.8954, 0.3954, 0.9209, 0.3642, 0.9399, 0.3287, 0.9516, 0.2901, 0.9556, 0.25, 0.9516, 0.2099, 0.9399, 0.1713, 0.9209, 0.1358, 0.8954, 0.1046, 0.8642, 0.07905, 0.8287, 0.06006, 0.7901, 0.04836, 0.75, 0.04441, 0.7099, 0.04836, 0.6713, 0.06006, 0.6358, 0.07905, 0.6046, 0.1046, 0.5791, 0.1358, 0.5601, 0.1713, 0.5484, 0.2099, 0.5444, 0.25, 0.5484, 0.2901, 0.5601, 0.3287, 0.5791, 0.3642, 0.6046, 0.3954, 0.6358, 0.4209, 0.6713, 0.4399, 0.7099, 0.4516, 0.875, 1.027, 0.9062, 1.027, 0.9062, 1.027, 0.875, 1.027, 0.5938, 1.027, 0.625, 1.027, 0.625, 1.027, 0.5938, 1.027, 0.3125, 1.027, 0.3438, 1.027, 0.3438, 1.027, 0.3125, 1.027, 0.03125, 1.027, 0.0625, 1.027, 0.0625, 1.027, 0.03125, 1.027, 0.7188, 1.027, 0.75, 1.027, 0.75, 1.027, 0.7188, 1.027, 0.4375, 1.027, 0.4688, 1.027, 0.4688, 1.027, 0.4375, 1.027, 0.1563, 1.027, 0.1875, 1.027, 0.1875, 1.027, 0.1563, 1.027, 0.03125, 1.0, 0.0, 1.0, 0.0, 1.0, 0.03125, 1.0, 0.8438, 1.027, 0.875, 1.027, 0.875, 1.027, 0.8438, 1.027, 0.5625, 1.027, 0.5938, 1.027, 0.5938, 1.027, 0.5625, 1.027, 0.2812, 1.027, 0.3125, 1.027, 0.3125, 1.027, 0.2812, 1.027, 0.9688, 1.027, 1.0, 1.027, 1.0, 1.027, 0.9688, 1.027, 0.6875, 1.027, 0.7188, 1.027, 0.7188, 1.027, 0.6875, 1.027, 0.4063, 1.027, 0.4375, 1.027, 0.4375, 1.027, 0.4063, 1.027, 0.125, 1.027, 0.1563, 1.027, 0.1563, 1.027, 0.125, 1.027, 0.0, 1.0, 0.0, 1.027, 0.0, 1.027, 0.0, 1.0, 0.8125, 1.027, 0.8438, 1.027, 0.8438, 1.027, 0.8125, 1.027, 0.5312, 1.027, 0.5625, 1.027, 0.5625, 1.027, 0.5312, 1.027, 0.25, 1.027, 0.2812, 1.027, 0.2812, 1.027, 0.25, 1.027, 0.9375, 1.027, 0.9688, 1.027, 0.9688, 1.027, 0.9375, 1.027, 0.03125, 1.027, 0.03125, 1.0, 0.03125, 1.0, 0.03125, 1.027, 0.6563, 1.027, 0.6875, 1.027, 0.6875, 1.027, 0.6563, 1.027, 0.375, 1.027, 0.4063, 1.027, 0.4063, 1.027, 0.375, 1.027, 0.09375, 1.027, 0.125, 1.027, 0.125, 1.027, 0.09375, 1.027, 0.7813, 1.027, 0.8125, 1.027, 0.8125, 1.027, 0.7813, 1.027, 0.5, 1.027, 0.5312, 1.027, 0.5312, 1.027, 0.5, 1.027, 0.2188, 1.027, 0.25, 1.027, 0.25, 1.027, 0.2188, 1.027, 0.9062, 1.027, 0.9375, 1.027, 0.9375, 1.027, 0.9062, 1.027, 0.625, 1.027, 0.6563, 1.027, 0.6563, 1.027, 0.625, 1.027, 0.3438, 1.027, 0.375, 1.027, 0.375, 1.027, 0.3438, 1.027, 0.0625, 1.027, 0.09375, 1.027, 0.09375, 1.027, 0.0625, 1.027, 0.75, 1.027, 0.7812, 1.027, 0.7812, 1.027, 0.75, 1.027, 0.4688, 1.027, 0.5, 1.027, 0.5, 1.027, 0.4688, 1.027, 0.1875, 1.027, 0.2188, 1.027, 0.2188, 1.027, 0.1875, 1.027, 0.4375, 1.027, 0.4688, 1.027, 0.4688, 1.027, 0.4375, 1.027, 0.9375, 1.027, 0.9688, 1.027, 0.9688, 1.027, 0.9375, 1.027, 0.5312, 1.027, 0.5625, 1.027, 0.5625, 1.027, 0.5312, 1.027, 0.5, 1.027, 0.5312, 1.027, 0.5312, 1.027, 0.5, 1.027, 0.5938, 1.027, 0.625, 1.027, 0.625, 1.027, 0.5938, 1.027, 0.6875, 1.027, 0.7188, 1.027, 0.7188, 1.027, 0.6875, 1.027, 0.7188, 1.027, 0.75, 1.027, 0.75, 1.027, 0.7188, 1.027, 0.75, 1.027, 0.7812, 1.027, 0.7812, 1.027, 0.75, 1.027, 0.25, 1.027, 0.2812, 1.027, 0.2812, 1.027, 0.25, 1.027, 0.9688, 1.027, 1.0, 1.027, 1.0, 1.027, 0.9688, 1.027, 0.4688, 1.027, 0.5, 1.027, 0.5, 1.027, 0.4688, 1.027, 0.4063, 1.027, 0.4375, 1.027, 0.4375, 1.027, 0.4063, 1.027, 0.03125, 1.027, 0.0625, 1.027, 0.0625, 1.027, 0.03125, 1.027, 0.0, 1.0, 0.0, 1.027, 0.0, 1.027, 0.0, 1.0, 0.0, 1.027, 0.0, 1.027, 0.0, 1.027, 0.0, 1.027, 0.0, 1.027, 0.0, 1.027, 0.0, 1.027, 0.0, 1.027, 0.0625, 1.027, 0.09375, 1.027, 0.09375, 1.027, 0.0625, 1.027, 0.09375, 1.027, 0.125, 1.027, 0.125, 1.027, 0.09375, 1.027, 0.0625, 1.027, 0.09375, 1.027, 0.09375, 1.027, 0.0625, 1.027, 0.875, 1.027, 0.9062, 1.027, 0.9062, 1.027, 0.875, 1.027, 0.9062, 1.027, 0.9375, 1.027, 0.9375, 1.027, 0.9062, 1.027, 0.8438, 1.027, 0.875, 1.027, 0.875, 1.027, 0.8438, 1.027, 0.8125, 1.027, 0.8438, 1.027, 0.8438, 1.027, 0.8125, 1.027, 0.7813, 1.027, 0.8125, 1.027, 0.8125, 1.027, 0.7813, 1.027, 0.6563, 1.027, 0.6875, 1.027, 0.6875, 1.027, 0.6563, 1.027, 0.625, 1.027, 0.6563, 1.027, 0.6563, 1.027, 0.625, 1.027, 0.5625, 1.027, 0.5938, 1.027, 0.5938, 1.027, 0.5625, 1.027, 0.5625, 1.027, 0.5938, 1.027, 0.5938, 1.027, 0.5625, 1.027, 0.4375, 1.027, 0.4375, 1.027, 0.4375, 1.027, 0.4375, 1.027, 0.3125, 1.027, 0.3438, 1.027, 0.3438, 1.027, 0.3125, 1.027, 0.3438, 1.027, 0.375, 1.027, 0.375, 1.027, 0.3438, 1.027, 0.375, 1.027, 0.4063, 1.027, 0.4063, 1.027, 0.375, 1.027, 0.2812, 1.027, 0.3125, 1.027, 0.3125, 1.027, 0.2812, 1.027, 0.2188, 1.027, 0.25, 1.027, 0.25, 1.027, 0.2188, 1.027, 0.1875, 1.027, 0.2188, 1.027, 0.2188, 1.027, 0.1875, 1.027, 0.1563, 1.027, 0.1875, 1.027, 0.1875, 1.027, 0.1563, 1.027, 0.125, 1.027, 0.1563, 1.027, 0.1563, 1.027, 0.125, 1.027, 0.1563, 1.027, 0.125, 1.027, 0.125, 1.027, 0.1563, 1.027, 0.5625, 1.027, 0.5312, 1.027, 0.5312, 1.027, 0.5625, 1.027, 0.9688, 1.027, 0.9375, 1.027, 0.9375, 1.027, 0.9688, 1.027, 0.125, 1.027, 0.09375, 1.027, 0.09375, 1.027, 0.125, 1.027, 0.5312, 1.027, 0.5, 1.027, 0.5, 1.027, 0.5312, 1.027, 0.9375, 1.027, 0.9062, 1.027, 0.9062, 1.027, 0.9375, 1.027, 0.09375, 1.027, 0.0625, 1.027, 0.0625, 1.027, 0.09375, 1.027, 0.5, 1.027, 0.4688, 1.027, 0.4688, 1.027, 0.5, 1.027, 0.9062, 1.027, 0.875, 1.027, 0.875, 1.027, 0.9062, 1.027, 0.0625, 1.027, 0.03125, 1.027, 0.03125, 1.027, 0.0625, 1.027, 0.4688, 1.027, 0.4375, 1.027, 0.4375, 1.027, 0.4688, 1.027, 0.875, 1.027, 0.8438, 1.027, 0.8438, 1.027, 0.875, 1.027, 0.0, 1.027, 0.0, 1.0, 0.0, 1.0, 0.0, 1.027, 0.4375, 1.027, 0.4063, 1.027, 0.4063, 1.027, 0.4375, 1.027, 0.8438, 1.027, 0.8125, 1.027, 0.8125, 1.027, 0.8438, 1.027, 0.03125, 1.027, 0.03125, 1.0, 0.03125, 1.0, 0.03125, 1.027, 0.4063, 1.027, 0.375, 1.027, 0.375, 1.027, 0.4063, 1.027, 0.8125, 1.027, 0.7813, 1.027, 0.7813, 1.027, 0.8125, 1.027, 0.0, 1.027, 0.0, 1.027, 0.0, 1.027, 0.0, 1.027, 0.375, 1.027, 0.3438, 1.027, 0.3438, 1.027, 0.375, 1.027, 0.7812, 1.027, 0.75, 1.027, 0.75, 1.027, 0.7812, 1.027, 0.3438, 1.027, 0.3125, 1.027, 0.3125, 1.027, 0.3438, 1.027, 0.75, 1.027, 0.7188, 1.027, 0.7188, 1.027, 0.75, 1.027, 0.3125, 1.027, 0.2812, 1.027, 0.2812, 1.027, 0.3125, 1.027, 0.7188, 1.027, 0.6875, 1.027, 0.6875, 1.027, 0.7188, 1.027, 0.2812, 1.027, 0.25, 1.027, 0.25, 1.027, 0.2812, 1.027, 0.6875, 1.027, 0.6563, 1.027, 0.6563, 1.027, 0.6875, 1.027, 0.25, 1.027, 0.2188, 1.027, 0.2188, 1.027, 0.25, 1.027, 0.6563, 1.027, 0.625, 1.027, 0.625, 1.027, 0.6563, 1.027, 0.2188, 1.027, 0.1875, 1.027, 0.1875, 1.027, 0.2188, 1.027, 0.625, 1.027, 0.5938, 1.027, 0.5938, 1.027, 0.625, 1.027, 0.03125, 1.0, 0.0, 1.0, 0.0, 1.0, 0.03125, 1.0, 0.1875, 1.027, 0.1563, 1.027, 0.1563, 1.027, 0.1875, 1.027, 0.5938, 1.027, 0.5625, 1.027, 0.5625, 1.027, 0.5938, 1.027, 1.0, 1.027, 0.9688, 1.027, 0.9688, 1.027, 1.0, 1.027, 0.1563, 1.027, 0.125, 1.027, 0.125, 1.027, 0.1563, 1.027, 0.2188, 1.027, 0.1875, 1.027, 0.1875, 1.027, 0.2188, 1.027, 0.25, 1.027, 0.2188, 1.027, 0.2188, 1.027, 0.25, 1.027, 0.1875, 1.027, 0.1563, 1.027, 0.1563, 1.027, 0.1875, 1.027, 0.125, 1.027, 0.09375, 1.027, 0.09375, 1.027, 0.125, 1.027, 0.1875, 1.027, 0.1875, 1.027, 0.1875, 1.027, 0.1875, 1.027, 0.1875, 1.027, 0.1875, 1.027, 0.1875, 1.027, 0.1875, 1.027, 0.1875, 1.027, 0.1875, 1.027, 0.1875, 1.027, 0.1875, 1.027, 0.1875, 1.027, 0.1875, 1.027, 0.1875, 1.027, 0.1875, 1.027, 0.1875, 1.027, 0.1875, 1.027, 0.1875, 1.027, 0.1875, 1.027, 0.1875, 1.027, 0.1875, 1.027, 0.1875, 1.027, 0.1875, 1.027, 0.1875, 1.027, 0.1875, 1.027, 0.1875, 1.027, 0.1875, 1.027, 0.3438, 1.027, 0.3125, 1.027, 0.3125, 1.027, 0.3438, 1.027, 0.3125, 1.027, 0.2812, 1.027, 0.2812, 1.027, 0.3125, 1.027, 0.2812, 1.027, 0.25, 1.027, 0.25, 1.027, 0.2812, 1.027, 0.4063, 1.027, 0.375, 1.027, 0.375, 1.027, 0.4063, 1.027, 0.375, 1.027, 0.3438, 1.027, 0.3438, 1.027, 0.375, 1.027, 0.375, 1.027, 0.375, 1.027, 0.375, 1.027, 0.375, 1.027, 0.5, 1.027, 0.4688, 1.027, 0.4688, 1.027, 0.5, 1.027, 0.5312, 1.027, 0.5, 1.027, 0.5, 1.027, 0.5312, 1.027, 0.4688, 1.027, 0.4375, 1.027, 0.4375, 1.027, 0.4688, 1.027, 0.4375, 1.027, 0.4063, 1.027, 0.4063, 1.027, 0.4375, 1.027, 0.5938, 1.027, 0.5625, 1.027, 0.5625, 1.027, 0.5938, 1.027, 0.5625, 1.027, 0.5312, 1.027, 0.5312, 1.027, 0.5625, 1.027, 0.625, 1.027, 0.5938, 1.027, 0.5938, 1.027, 0.625, 1.027, 0.7812, 1.027, 0.75, 1.027, 0.75, 1.027, 0.7812, 1.027, 0.75, 1.027, 0.7188, 1.027, 0.7188, 1.027, 0.75, 1.027, 0.7188, 1.027, 0.6875, 1.027, 0.6875, 1.027, 0.7188, 1.027, 0.6875, 1.027, 0.6563, 1.027, 0.6563, 1.027, 0.6875, 1.027, 0.6563, 1.027, 0.625, 1.027, 0.625, 1.027, 0.6563, 1.027, 0.8125, 1.027, 0.7813, 1.027, 0.7813, 1.027, 0.8125, 1.027, 0.7813, 1.027, 0.7813, 1.027, 0.7813, 1.027, 0.7813, 1.027, 0.9062, 1.027, 0.875, 1.027, 0.875, 1.027, 0.9062, 1.027, 0.0625, 1.027, 0.03125, 1.027, 0.03125, 1.027, 0.0625, 1.027, 0.0, 1.0, 0.03125, 1.0, 0.03125, 1.0, 0.0, 1.0, 0.9375, 1.027, 0.9062, 1.027, 0.9062, 1.027, 0.9375, 1.027, 0.875, 1.027, 0.8438, 1.027, 0.8438, 1.027, 0.875, 1.027, 0.8438, 1.027, 0.8125, 1.027, 0.8125, 1.027, 0.8438, 1.027, 1.0, 1.027, 0.9688, 1.027, 0.9688, 1.027, 1.0, 1.027, 0.9688, 1.027, 0.9375, 1.027, 0.9375, 1.027, 0.9688, 1.027, 0.0, 1.027, 0.0, 1.027, 0.0, 1.027, 0.0, 1.027, 0.09375, 1.027, 0.0625, 1.027, 0.0625, 1.027, 0.09375, 1.027, 0.03125, 1.027, 0.0625, 1.027, 0.0625, 1.027, 0.03125, 1.027, 0.8438, 1.027, 0.875, 1.027, 0.875, 1.027, 0.8438, 1.027, 0.6563, 1.027, 0.6875, 1.027, 0.6875, 1.027, 0.6563, 1.027, 0.0625, 1.027, 0.09375, 1.027, 0.09375, 1.027, 0.0625, 1.027, 0.875, 1.027, 0.9062, 1.027, 0.9062, 1.027, 0.875, 1.027, 0.7813, 1.027, 0.8125, 1.027, 0.8125, 1.027, 0.7813, 1.027, 0.75, 1.027, 0.7812, 1.027, 0.7812, 1.027, 0.75, 1.027, 0.7188, 1.027, 0.75, 1.027, 0.75, 1.027, 0.7188, 1.027, 0.6875, 1.027, 0.7188, 1.027, 0.7188, 1.027, 0.6875, 1.027, 0.8125, 1.027, 0.8438, 1.027, 0.8438, 1.027, 0.8125, 1.027, 0.8125, 1.027, 0.8125, 1.027, 0.8125, 1.027, 0.8125, 1.027, 0.9062, 1.027, 0.9375, 1.027, 0.9375, 1.027, 0.9062, 1.027, 0.9375, 1.027, 0.9688, 1.027, 0.9688, 1.027, 0.9375, 1.027, 0.9688, 1.027, 1.0, 1.027, 1.0, 1.027, 0.9688, 1.027, 0.0625, 1.027, 0.0625, 1.027, 0.0625, 1.027, 0.0625, 1.027, 0.0, 1.027, 0.0, 1.027, 0.0, 1.027, 0.0, 1.027, 0.0, 1.027, 0.0, 1.027, 0.0, 1.027, 0.0, 1.027, 0.09375, 1.027, 0.125, 1.027, 0.125, 1.027, 0.09375, 1.027, 0.2188, 1.027, 0.25, 1.027, 0.25, 1.027, 0.2188, 1.027, 0.4375, 1.027, 0.4688, 1.027, 0.4688, 1.027, 0.4375, 1.027, 0.4688, 1.027, 0.5, 1.027, 0.5, 1.027, 0.4688, 1.027, 0.5, 1.027, 0.5312, 1.027, 0.5312, 1.027, 0.5, 1.027, 0.5312, 1.027, 0.5625, 1.027, 0.5625, 1.027, 0.5312, 1.027, 0.5625, 1.027, 0.5938, 1.027, 0.5938, 1.027, 0.5625, 1.027, 0.5938, 1.027, 0.625, 1.027, 0.625, 1.027, 0.5938, 1.027, 0.625, 1.027, 0.6563, 1.027, 0.6563, 1.027, 0.625, 1.027, 0.3438, 1.027, 0.375, 1.027, 0.375, 1.027, 0.3438, 1.027, 0.3125, 1.027, 0.3438, 1.027, 0.3438, 1.027, 0.3125, 1.027, 0.2812, 1.027, 0.3125, 1.027, 0.3125, 1.027, 0.2812, 1.027, 0.25, 1.027, 0.2812, 1.027, 0.2812, 1.027, 0.25, 1.027, 0.1875, 1.027, 0.2188, 1.027, 0.2188, 1.027, 0.1875, 1.027, 0.1563, 1.027, 0.1875, 1.027, 0.1875, 1.027, 0.1563, 1.027, 0.125, 1.027, 0.1563, 1.027, 0.1563, 1.027, 0.125, 1.027, 0.375, 1.027, 0.4063, 1.027, 0.4063, 1.027, 0.375, 1.027, 0.4063, 1.027, 0.4375, 1.027, 0.4375, 1.027, 0.4063, 1.027, 0.5312, 1.027, 0.5, 1.027, 0.5, 1.027, 0.5312, 1.027, 0.9375, 1.027, 0.9062, 1.027, 0.9062, 1.027, 0.9375, 1.027, 0.09375, 1.027, 0.0625, 1.027, 0.0625, 1.027, 0.09375, 1.027, 0.5, 1.027, 0.4688, 1.027, 0.4688, 1.027, 0.5, 1.027, 0.9062, 1.027, 0.875, 1.027, 0.875, 1.027, 0.9062, 1.027, 0.0625, 1.027, 0.03125, 1.027, 0.03125, 1.027, 0.0625, 1.027, 0.4688, 1.027, 0.4375, 1.027, 0.4375, 1.027, 0.4688, 1.027, 0.875, 1.027, 0.8438, 1.027, 0.8438, 1.027, 0.875, 1.027, 0.4375, 1.027, 0.4063, 1.027, 0.4063, 1.027, 0.4375, 1.027, 0.8438, 1.027, 0.8125, 1.027, 0.8125, 1.027, 0.8438, 1.027, 0.4063, 1.027, 0.375, 1.027, 0.375, 1.027, 0.4063, 1.027, 0.8125, 1.027, 0.7813, 1.027, 0.7813, 1.027, 0.8125, 1.027, 0.375, 1.027, 0.3438, 1.027, 0.3438, 1.027, 0.375, 1.027, 0.0, 1.027, 0.0, 1.027, 0.0, 1.027, 0.0, 1.027, 0.7812, 1.027, 0.75, 1.027, 0.75, 1.027, 0.7812, 1.027, 0.3438, 1.027, 0.3125, 1.027, 0.3125, 1.027, 0.3438, 1.027, 0.75, 1.027, 0.7188, 1.027, 0.7188, 1.027, 0.75, 1.027, 0.3125, 1.027, 0.2812, 1.027, 0.2812, 1.027, 0.3125, 1.027, 0.0, 1.027, 0.0, 1.027, 0.0, 1.027, 0.0, 1.027, 0.7188, 1.027, 0.6875, 1.027, 0.6875, 1.027, 0.7188, 1.027, 0.2812, 1.027, 0.25, 1.027, 0.25, 1.027, 0.2812, 1.027, 0.6875, 1.027, 0.6563, 1.027, 0.6563, 1.027, 0.6875, 1.027, 0.25, 1.027, 0.2188, 1.027, 0.2188, 1.027, 0.25, 1.027, 0.6563, 1.027, 0.625, 1.027, 0.625, 1.027, 0.6563, 1.027, 0.2188, 1.027, 0.1875, 1.027, 0.1875, 1.027, 0.2188, 1.027, 0.625, 1.027, 0.5938, 1.027, 0.5938, 1.027, 0.625, 1.027, 0.1875, 1.027, 0.1563, 1.027, 0.1563, 1.027, 0.1875, 1.027, 0.5938, 1.027, 0.5625, 1.027, 0.5625, 1.027, 0.5938, 1.027, 1.0, 1.027, 0.9688, 1.027, 0.9688, 1.027, 1.0, 1.027, 0.1563, 1.027, 0.125, 1.027, 0.125, 1.027, 0.1563, 1.027, 0.5625, 1.027, 0.5312, 1.027, 0.5312, 1.027, 0.5625, 1.027, 0.9688, 1.027, 0.9375, 1.027, 0.9375, 1.027, 0.9688, 1.027, 0.125, 1.027, 0.09375, 1.027, 0.09375, 1.027, 0.125, 1.027, 0.7188, 1.027, 0.6875, 1.027, 0.6875, 1.027, 0.7188, 1.027, 0.625, 1.027, 0.5938, 1.027, 0.5938, 1.027, 0.625, 1.027, 0.6875, 1.027, 0.6563, 1.027, 0.6563, 1.027, 0.6875, 1.027, 0.75, 1.027, 0.7188, 1.027, 0.7188, 1.027, 0.75, 1.027, 0.5938, 1.027, 0.5625, 1.027, 0.5625, 1.027, 0.5938, 1.027, 0.6563, 1.027, 0.625, 1.027, 0.625, 1.027, 0.6563, 1.027, 0.375, 1.027, 0.3438, 1.027, 0.3438, 1.027, 0.375, 1.027, 0.4375, 1.027, 0.4063, 1.027, 0.4063, 1.027, 0.4375, 1.027, 0.5, 1.027, 0.4688, 1.027, 0.4688, 1.027, 0.5, 1.027, 0.5625, 1.027, 0.5312, 1.027, 0.5312, 1.027, 0.5625, 1.027, 0.4063, 1.027, 0.375, 1.027, 0.375, 1.027, 0.4063, 1.027, 0.4688, 1.027, 0.4375, 1.027, 0.4375, 1.027, 0.4688, 1.027, 0.5312, 1.027, 0.5, 1.027, 0.5, 1.027, 0.5312, 1.027, 0.2188, 1.027, 0.1875, 1.027, 0.1875, 1.027, 0.2188, 1.027, 0.2812, 1.027, 0.25, 1.027, 0.25, 1.027, 0.2812, 1.027, 0.3438, 1.027, 0.3125, 1.027, 0.3125, 1.027, 0.3438, 1.027, 0.1875, 1.027, 0.1563, 1.027, 0.1563, 1.027, 0.1875, 1.027, 0.25, 1.027, 0.2188, 1.027, 0.2188, 1.027, 0.25, 1.027, 0.3125, 1.027, 0.2812, 1.027, 0.2812, 1.027, 0.3125, 1.027, 0.09375, 1.027, 0.0625, 1.027, 0.0625, 1.027, 0.09375, 1.027, 0.1563, 1.027, 0.125, 1.027, 0.125, 1.027, 0.1563, 1.027, 0.0625, 1.027, 0.03125, 1.027, 0.03125, 1.027, 0.0625, 1.027, 0.125, 1.027, 0.09375, 1.027, 0.09375, 1.027, 0.125, 1.027, 0.0, 1.027, 0.0, 1.027, 0.0, 1.027, 0.0, 1.027, 0.9062, 1.027, 0.875, 1.027, 0.875, 1.027, 0.9062, 1.027, 0.9688, 1.027, 0.9375, 1.027, 0.9375, 1.027, 0.9688, 1.027, 0.9375, 1.027, 0.9062, 1.027, 0.9062, 1.027, 0.9375, 1.027, 1.0, 1.027, 0.9688, 1.027, 0.9688, 1.027, 1.0, 1.027, 0.7812, 1.027, 0.75, 1.027, 0.75, 1.027, 0.7812, 1.027, 0.8438, 1.027, 0.8125, 1.027, 0.8125, 1.027, 0.8438, 1.027, 0.8125, 1.027, 0.7813, 1.027, 0.7813, 1.027, 0.8125, 1.027, 0.875, 1.027, 0.8438, 1.027, 0.8438, 1.027, 0.875, 1.027])
me_cylinder_001.use_remesh_fix_poles = True
me_cylinder_001.use_remesh_preserve_attributes = False
me_cylinder_001.use_mirror_vertex_groups = False
me_cylinder_001.update()
me_cylinder_002 = bpy.data.meshes.new('Cylinder.002')
me_cylinder_002.from_pydata([(0.0, 1.0, -1.0), (0.0, 1.0, -0.4434), (0.1951, 0.9808, -1.0), (0.1951, 0.9808, -0.4434), (0.3827, 0.9239, -1.0), (0.3827, 0.9239, -0.4434), (0.5556, 0.8315, -1.0), (0.5556, 0.8315, -0.4434), (0.7071, 0.7071, -1.0), (0.7071, 0.7071, -0.4434), (0.8315, 0.5556, -1.0), (0.8315, 0.5556, -0.4434), (0.9239, 0.3827, -1.0), (0.9239, 0.3827, -0.4434), (0.9808, 0.1951, -1.0), (0.9808, 0.1951, -0.4434), (1.0, 7.55e-08, -1.0), (1.0, 7.55e-08, -0.4434), (0.9808, -0.1951, -1.0), (0.9808, -0.1951, -0.4434), (0.9239, -0.3827, -1.0), (0.9239, -0.3827, -0.4434), (0.8315, -0.5556, -1.0), (0.8315, -0.5556, -0.4434), (0.7071, -0.7071, -1.0), (0.7071, -0.7071, -0.4434), (0.5556, -0.8315, -1.0), (0.5556, -0.8315, -0.4434), (0.3827, -0.9239, -1.0), (0.3827, -0.9239, -0.4434), (0.1951, -0.9808, -1.0), (0.1951, -0.9808, -0.4434), (-3.258e-07, -1.0, -1.0), (-3.258e-07, -1.0, -0.4434), (-0.1951, -0.9808, -1.0), (-0.1951, -0.9808, -0.4434), (-0.3827, -0.9239, -1.0), (-0.3827, -0.9239, -0.4434), (-0.5556, -0.8315, -1.0), (-0.5556, -0.8315, -0.4434), (-0.7071, -0.7071, -1.0), (-0.7071, -0.7071, -0.4434), (-0.8315, -0.5556, -1.0), (-0.8315, -0.5556, -0.4434), (-0.9239, -0.3827, -1.0), (-0.9239, -0.3827, -0.4434), (-0.9808, -0.1951, -1.0), (-0.9808, -0.1951, -0.4434), (-1.0, 9.656e-07, -1.0), (-1.0, 9.656e-07, -0.4434), (-0.9808, 0.1951, -1.0), (-0.9808, 0.1951, -0.4434), (-0.9239, 0.3827, -1.0), (-0.9239, 0.3827, -0.4434), (-0.8315, 0.5556, -1.0), (-0.8315, 0.5556, -0.4434), (-0.7071, 0.7071, -1.0), (-0.7071, 0.7071, -0.4434), (-0.5556, 0.8315, -1.0), (-0.5556, 0.8315, -0.4434), (-0.3827, 0.9239, -1.0), (-0.3827, 0.9239, -0.4434), (-0.1951, 0.9808, -1.0), (-0.1951, 0.9808, -0.4434)], [], [(0, 1, 3, 2), (2, 3, 5, 4), (4, 5, 7, 6), (6, 7, 9, 8), (8, 9, 11, 10), (10, 11, 13, 12), (12, 13, 15, 14), (14, 15, 17, 16), (16, 17, 19, 18), (18, 19, 21, 20), (20, 21, 23, 22), (22, 23, 25, 24), (24, 25, 27, 26), (26, 27, 29, 28), (28, 29, 31, 30), (30, 31, 33, 32), (32, 33, 35, 34), (34, 35, 37, 36), (36, 37, 39, 38), (38, 39, 41, 40), (40, 41, 43, 42), (42, 43, 45, 44), (44, 45, 47, 46), (46, 47, 49, 48), (48, 49, 51, 50), (50, 51, 53, 52), (52, 53, 55, 54), (54, 55, 57, 56), (56, 57, 59, 58), (58, 59, 61, 60), (3, 1, 63, 61, 59, 57, 55, 53, 51, 49, 47, 45, 43, 41, 39, 37, 35, 33, 31, 29, 27, 25, 23, 21, 19, 17, 15, 13, 11, 9, 7, 5), (60, 61, 63, 62), (62, 63, 1, 0), (0, 2, 4, 6, 8, 10, 12, 14, 16, 18, 20, 22, 24, 26, 28, 30, 32, 34, 36, 38, 40, 42, 44, 46, 48, 50, 52, 54, 56, 58, 60, 62)])
_uv = me_cylinder_002.uv_layers.new(name='UVMap')
_uv.uv.foreach_set('vector', [1.0, 0.5, 1.0, 1.0, 0.9688, 1.0, 0.9688, 0.5, 0.9688, 0.5, 0.9688, 1.0, 0.9375, 1.0, 0.9375, 0.5, 0.9375, 0.5, 0.9375, 1.0, 0.9062, 1.0, 0.9062, 0.5, 0.9062, 0.5, 0.9062, 1.0, 0.875, 1.0, 0.875, 0.5, 0.875, 0.5, 0.875, 1.0, 0.8438, 1.0, 0.8438, 0.5, 0.8438, 0.5, 0.8438, 1.0, 0.8125, 1.0, 0.8125, 0.5, 0.8125, 0.5, 0.8125, 1.0, 0.7812, 1.0, 0.7812, 0.5, 0.7812, 0.5, 0.7812, 1.0, 0.75, 1.0, 0.75, 0.5, 0.75, 0.5, 0.75, 1.0, 0.7188, 1.0, 0.7188, 0.5, 0.7188, 0.5, 0.7188, 1.0, 0.6875, 1.0, 0.6875, 0.5, 0.6875, 0.5, 0.6875, 1.0, 0.6562, 1.0, 0.6562, 0.5, 0.6562, 0.5, 0.6562, 1.0, 0.625, 1.0, 0.625, 0.5, 0.625, 0.5, 0.625, 1.0, 0.5938, 1.0, 0.5938, 0.5, 0.5938, 0.5, 0.5938, 1.0, 0.5625, 1.0, 0.5625, 0.5, 0.5625, 0.5, 0.5625, 1.0, 0.5312, 1.0, 0.5312, 0.5, 0.5312, 0.5, 0.5312, 1.0, 0.5, 1.0, 0.5, 0.5, 0.5, 0.5, 0.5, 1.0, 0.4688, 1.0, 0.4688, 0.5, 0.4688, 0.5, 0.4688, 1.0, 0.4375, 1.0, 0.4375, 0.5, 0.4375, 0.5, 0.4375, 1.0, 0.4062, 1.0, 0.4062, 0.5, 0.4062, 0.5, 0.4062, 1.0, 0.375, 1.0, 0.375, 0.5, 0.375, 0.5, 0.375, 1.0, 0.3438, 1.0, 0.3438, 0.5, 0.3438, 0.5, 0.3438, 1.0, 0.3125, 1.0, 0.3125, 0.5, 0.3125, 0.5, 0.3125, 1.0, 0.2812, 1.0, 0.2812, 0.5, 0.2812, 0.5, 0.2812, 1.0, 0.25, 1.0, 0.25, 0.5, 0.25, 0.5, 0.25, 1.0, 0.2188, 1.0, 0.2188, 0.5, 0.2188, 0.5, 0.2188, 1.0, 0.1875, 1.0, 0.1875, 0.5, 0.1875, 0.5, 0.1875, 1.0, 0.1562, 1.0, 0.1562, 0.5, 0.1562, 0.5, 0.1562, 1.0, 0.125, 1.0, 0.125, 0.5, 0.125, 0.5, 0.125, 1.0, 0.09375, 1.0, 0.09375, 0.5, 0.09375, 0.5, 0.09375, 1.0, 0.0625, 1.0, 0.0625, 0.5, 0.2968, 0.4854, 0.25, 0.49, 0.2032, 0.4854, 0.1582, 0.4717, 0.1167, 0.4496, 0.08029, 0.4197, 0.05045, 0.3833, 0.02827, 0.3418, 0.01461, 0.2968, 0.01, 0.25, 0.01461, 0.2032, 0.02827, 0.1582, 0.05045, 0.1167, 0.08029, 0.08029, 0.1167, 0.05045, 0.1582, 0.02827, 0.2032, 0.01461, 0.25, 0.01, 0.2968, 0.01461, 0.3418, 0.02827, 0.3833, 0.05045, 0.4197, 0.08029, 0.4496, 0.1167, 0.4717, 0.1582, 0.4854, 0.2032, 0.49, 0.25, 0.4854, 0.2968, 0.4717, 0.3418, 0.4496, 0.3833, 0.4197, 0.4197, 0.3833, 0.4496, 0.3418, 0.4717, 0.0625, 0.5, 0.0625, 1.0, 0.03125, 1.0, 0.03125, 0.5, 0.03125, 0.5, 0.03125, 1.0, 0.0, 1.0, 0.0, 0.5, 0.75, 0.49, 0.7968, 0.4854, 0.8418, 0.4717, 0.8833, 0.4496, 0.9197, 0.4197, 0.9496, 0.3833, 0.9717, 0.3418, 0.9854, 0.2968, 0.99, 0.25, 0.9854, 0.2032, 0.9717, 0.1582, 0.9496, 0.1167, 0.9197, 0.08029, 0.8833, 0.05045, 0.8418, 0.02827, 0.7968, 0.01461, 0.75, 0.01, 0.7032, 0.01461, 0.6582, 0.02827, 0.6167, 0.05045, 0.5803, 0.08029, 0.5504, 0.1167, 0.5283, 0.1582, 0.5146, 0.2032, 0.51, 0.25, 0.5146, 0.2968, 0.5283, 0.3418, 0.5504, 0.3833, 0.5803, 0.4197, 0.6167, 0.4496, 0.6582, 0.4717, 0.7032, 0.4854])
me_cylinder_002.use_remesh_fix_poles = True
me_cylinder_002.use_remesh_preserve_attributes = False
me_cylinder_002.use_mirror_vertex_groups = False
me_cylinder_002.update()
me_cylinder_003 = bpy.data.meshes.new('Cylinder.003')
me_cylinder_003.from_pydata([(0.0, 1.0, -1.0), (0.0, 1.0, -0.4434), (0.1951, 0.9808, -1.0), (0.1951, 0.9808, -0.4434), (0.3827, 0.9239, -1.0), (0.3827, 0.9239, -0.4434), (0.5556, 0.8315, -1.0), (0.5556, 0.8315, -0.4434), (0.7071, 0.7071, -1.0), (0.7071, 0.7071, -0.4434), (0.8315, 0.5556, -1.0), (0.8315, 0.5556, -0.4434), (0.9239, 0.3827, -1.0), (0.9239, 0.3827, -0.4434), (0.9808, 0.1951, -1.0), (0.9808, 0.1951, -0.4434), (1.0, 7.55e-08, -1.0), (1.0, 7.55e-08, -0.4434), (0.9808, -0.1951, -1.0), (0.9808, -0.1951, -0.4434), (0.9239, -0.3827, -1.0), (0.9239, -0.3827, -0.4434), (0.8315, -0.5556, -1.0), (0.8315, -0.5556, -0.4434), (0.7071, -0.7071, -1.0), (0.7071, -0.7071, -0.4434), (0.5556, -0.8315, -1.0), (0.5556, -0.8315, -0.4434), (0.3827, -0.9239, -1.0), (0.3827, -0.9239, -0.4434), (0.1951, -0.9808, -1.0), (0.1951, -0.9808, -0.4434), (-3.258e-07, -1.0, -1.0), (-3.258e-07, -1.0, -0.4434), (-0.1951, -0.9808, -1.0), (-0.1951, -0.9808, -0.4434), (-0.3827, -0.9239, -1.0), (-0.3827, -0.9239, -0.4434), (-0.5556, -0.8315, -1.0), (-0.5556, -0.8315, -0.4434), (-0.7071, -0.7071, -1.0), (-0.7071, -0.7071, -0.4434), (-0.8315, -0.5556, -1.0), (-0.8315, -0.5556, -0.4434), (-0.9239, -0.3827, -1.0), (-0.9239, -0.3827, -0.4434), (-0.9808, -0.1951, -1.0), (-0.9808, -0.1951, -0.4434), (-1.0, 9.656e-07, -1.0), (-1.0, 9.656e-07, -0.4434), (-0.9808, 0.1951, -1.0), (-0.9808, 0.1951, -0.4434), (-0.9239, 0.3827, -1.0), (-0.9239, 0.3827, -0.4434), (-0.8315, 0.5556, -1.0), (-0.8315, 0.5556, -0.4434), (-0.7071, 0.7071, -1.0), (-0.7071, 0.7071, -0.4434), (-0.5556, 0.8315, -1.0), (-0.5556, 0.8315, -0.4434), (-0.3827, 0.9239, -1.0), (-0.3827, 0.9239, -0.4434), (-0.1951, 0.9808, -1.0), (-0.1951, 0.9808, -0.4434)], [], [(0, 1, 3, 2), (2, 3, 5, 4), (4, 5, 7, 6), (6, 7, 9, 8), (8, 9, 11, 10), (10, 11, 13, 12), (12, 13, 15, 14), (14, 15, 17, 16), (16, 17, 19, 18), (18, 19, 21, 20), (20, 21, 23, 22), (22, 23, 25, 24), (24, 25, 27, 26), (26, 27, 29, 28), (28, 29, 31, 30), (30, 31, 33, 32), (32, 33, 35, 34), (34, 35, 37, 36), (36, 37, 39, 38), (38, 39, 41, 40), (40, 41, 43, 42), (42, 43, 45, 44), (44, 45, 47, 46), (46, 47, 49, 48), (48, 49, 51, 50), (50, 51, 53, 52), (52, 53, 55, 54), (54, 55, 57, 56), (56, 57, 59, 58), (58, 59, 61, 60), (3, 1, 63, 61, 59, 57, 55, 53, 51, 49, 47, 45, 43, 41, 39, 37, 35, 33, 31, 29, 27, 25, 23, 21, 19, 17, 15, 13, 11, 9, 7, 5), (60, 61, 63, 62), (62, 63, 1, 0), (0, 2, 4, 6, 8, 10, 12, 14, 16, 18, 20, 22, 24, 26, 28, 30, 32, 34, 36, 38, 40, 42, 44, 46, 48, 50, 52, 54, 56, 58, 60, 62)])
_uv = me_cylinder_003.uv_layers.new(name='UVMap')
_uv.uv.foreach_set('vector', [1.0, 0.5, 1.0, 1.0, 0.9688, 1.0, 0.9688, 0.5, 0.9688, 0.5, 0.9688, 1.0, 0.9375, 1.0, 0.9375, 0.5, 0.9375, 0.5, 0.9375, 1.0, 0.9062, 1.0, 0.9062, 0.5, 0.9062, 0.5, 0.9062, 1.0, 0.875, 1.0, 0.875, 0.5, 0.875, 0.5, 0.875, 1.0, 0.8438, 1.0, 0.8438, 0.5, 0.8438, 0.5, 0.8438, 1.0, 0.8125, 1.0, 0.8125, 0.5, 0.8125, 0.5, 0.8125, 1.0, 0.7812, 1.0, 0.7812, 0.5, 0.7812, 0.5, 0.7812, 1.0, 0.75, 1.0, 0.75, 0.5, 0.75, 0.5, 0.75, 1.0, 0.7188, 1.0, 0.7188, 0.5, 0.7188, 0.5, 0.7188, 1.0, 0.6875, 1.0, 0.6875, 0.5, 0.6875, 0.5, 0.6875, 1.0, 0.6562, 1.0, 0.6562, 0.5, 0.6562, 0.5, 0.6562, 1.0, 0.625, 1.0, 0.625, 0.5, 0.625, 0.5, 0.625, 1.0, 0.5938, 1.0, 0.5938, 0.5, 0.5938, 0.5, 0.5938, 1.0, 0.5625, 1.0, 0.5625, 0.5, 0.5625, 0.5, 0.5625, 1.0, 0.5312, 1.0, 0.5312, 0.5, 0.5312, 0.5, 0.5312, 1.0, 0.5, 1.0, 0.5, 0.5, 0.5, 0.5, 0.5, 1.0, 0.4688, 1.0, 0.4688, 0.5, 0.4688, 0.5, 0.4688, 1.0, 0.4375, 1.0, 0.4375, 0.5, 0.4375, 0.5, 0.4375, 1.0, 0.4062, 1.0, 0.4062, 0.5, 0.4062, 0.5, 0.4062, 1.0, 0.375, 1.0, 0.375, 0.5, 0.375, 0.5, 0.375, 1.0, 0.3438, 1.0, 0.3438, 0.5, 0.3438, 0.5, 0.3438, 1.0, 0.3125, 1.0, 0.3125, 0.5, 0.3125, 0.5, 0.3125, 1.0, 0.2812, 1.0, 0.2812, 0.5, 0.2812, 0.5, 0.2812, 1.0, 0.25, 1.0, 0.25, 0.5, 0.25, 0.5, 0.25, 1.0, 0.2188, 1.0, 0.2188, 0.5, 0.2188, 0.5, 0.2188, 1.0, 0.1875, 1.0, 0.1875, 0.5, 0.1875, 0.5, 0.1875, 1.0, 0.1562, 1.0, 0.1562, 0.5, 0.1562, 0.5, 0.1562, 1.0, 0.125, 1.0, 0.125, 0.5, 0.125, 0.5, 0.125, 1.0, 0.09375, 1.0, 0.09375, 0.5, 0.09375, 0.5, 0.09375, 1.0, 0.0625, 1.0, 0.0625, 0.5, 0.2968, 0.4854, 0.25, 0.49, 0.2032, 0.4854, 0.1582, 0.4717, 0.1167, 0.4496, 0.08029, 0.4197, 0.05045, 0.3833, 0.02827, 0.3418, 0.01461, 0.2968, 0.01, 0.25, 0.01461, 0.2032, 0.02827, 0.1582, 0.05045, 0.1167, 0.08029, 0.08029, 0.1167, 0.05045, 0.1582, 0.02827, 0.2032, 0.01461, 0.25, 0.01, 0.2968, 0.01461, 0.3418, 0.02827, 0.3833, 0.05045, 0.4197, 0.08029, 0.4496, 0.1167, 0.4717, 0.1582, 0.4854, 0.2032, 0.49, 0.25, 0.4854, 0.2968, 0.4717, 0.3418, 0.4496, 0.3833, 0.4197, 0.4197, 0.3833, 0.4496, 0.3418, 0.4717, 0.0625, 0.5, 0.0625, 1.0, 0.03125, 1.0, 0.03125, 0.5, 0.03125, 0.5, 0.03125, 1.0, 0.0, 1.0, 0.0, 0.5, 0.75, 0.49, 0.7968, 0.4854, 0.8418, 0.4717, 0.8833, 0.4496, 0.9197, 0.4197, 0.9496, 0.3833, 0.9717, 0.3418, 0.9854, 0.2968, 0.99, 0.25, 0.9854, 0.2032, 0.9717, 0.1582, 0.9496, 0.1167, 0.9197, 0.08029, 0.8833, 0.05045, 0.8418, 0.02827, 0.7968, 0.01461, 0.75, 0.01, 0.7032, 0.01461, 0.6582, 0.02827, 0.6167, 0.05045, 0.5803, 0.08029, 0.5504, 0.1167, 0.5283, 0.1582, 0.5146, 0.2032, 0.51, 0.25, 0.5146, 0.2968, 0.5283, 0.3418, 0.5504, 0.3833, 0.5803, 0.4197, 0.6167, 0.4496, 0.6582, 0.4717, 0.7032, 0.4854])
me_cylinder_003.use_remesh_fix_poles = True
me_cylinder_003.use_remesh_preserve_attributes = False
me_cylinder_003.use_mirror_vertex_groups = False
me_cylinder_003.update()
me_cylinder_004 = bpy.data.meshes.new('Cylinder.004')
me_cylinder_004.from_pydata([(0.0, 1.0, -1.0), (0.0, 1.0, -0.4434), (0.1951, 0.9808, -1.0), (0.1951, 0.9808, -0.4434), (0.3827, 0.9239, -1.0), (0.3827, 0.9239, -0.4434), (0.5556, 0.8315, -1.0), (0.5556, 0.8315, -0.4434), (0.7071, 0.7071, -1.0), (0.7071, 0.7071, -0.4434), (0.8315, 0.5556, -1.0), (0.8315, 0.5556, -0.4434), (0.9239, 0.3827, -1.0), (0.9239, 0.3827, -0.4434), (0.9808, 0.1951, -1.0), (0.9808, 0.1951, -0.4434), (1.0, 7.55e-08, -1.0), (1.0, 7.55e-08, -0.4434), (0.9808, -0.1951, -1.0), (0.9808, -0.1951, -0.4434), (0.9239, -0.3827, -1.0), (0.9239, -0.3827, -0.4434), (0.8315, -0.5556, -1.0), (0.8315, -0.5556, -0.4434), (0.7071, -0.7071, -1.0), (0.7071, -0.7071, -0.4434), (0.5556, -0.8315, -1.0), (0.5556, -0.8315, -0.4434), (0.3827, -0.9239, -1.0), (0.3827, -0.9239, -0.4434), (0.1951, -0.9808, -1.0), (0.1951, -0.9808, -0.4434), (-3.258e-07, -1.0, -1.0), (-3.258e-07, -1.0, -0.4434), (-0.1951, -0.9808, -1.0), (-0.1951, -0.9808, -0.4434), (-0.3827, -0.9239, -1.0), (-0.3827, -0.9239, -0.4434), (-0.5556, -0.8315, -1.0), (-0.5556, -0.8315, -0.4434), (-0.7071, -0.7071, -1.0), (-0.7071, -0.7071, -0.4434), (-0.8315, -0.5556, -1.0), (-0.8315, -0.5556, -0.4434), (-0.9239, -0.3827, -1.0), (-0.9239, -0.3827, -0.4434), (-0.9808, -0.1951, -1.0), (-0.9808, -0.1951, -0.4434), (-1.0, 9.656e-07, -1.0), (-1.0, 9.656e-07, -0.4434), (-0.9808, 0.1951, -1.0), (-0.9808, 0.1951, -0.4434), (-0.9239, 0.3827, -1.0), (-0.9239, 0.3827, -0.4434), (-0.8315, 0.5556, -1.0), (-0.8315, 0.5556, -0.4434), (-0.7071, 0.7071, -1.0), (-0.7071, 0.7071, -0.4434), (-0.5556, 0.8315, -1.0), (-0.5556, 0.8315, -0.4434), (-0.3827, 0.9239, -1.0), (-0.3827, 0.9239, -0.4434), (-0.1951, 0.9808, -1.0), (-0.1951, 0.9808, -0.4434)], [], [(0, 1, 3, 2), (2, 3, 5, 4), (4, 5, 7, 6), (6, 7, 9, 8), (8, 9, 11, 10), (10, 11, 13, 12), (12, 13, 15, 14), (14, 15, 17, 16), (16, 17, 19, 18), (18, 19, 21, 20), (20, 21, 23, 22), (22, 23, 25, 24), (24, 25, 27, 26), (26, 27, 29, 28), (28, 29, 31, 30), (30, 31, 33, 32), (32, 33, 35, 34), (34, 35, 37, 36), (36, 37, 39, 38), (38, 39, 41, 40), (40, 41, 43, 42), (42, 43, 45, 44), (44, 45, 47, 46), (46, 47, 49, 48), (48, 49, 51, 50), (50, 51, 53, 52), (52, 53, 55, 54), (54, 55, 57, 56), (56, 57, 59, 58), (58, 59, 61, 60), (3, 1, 63, 61, 59, 57, 55, 53, 51, 49, 47, 45, 43, 41, 39, 37, 35, 33, 31, 29, 27, 25, 23, 21, 19, 17, 15, 13, 11, 9, 7, 5), (60, 61, 63, 62), (62, 63, 1, 0), (0, 2, 4, 6, 8, 10, 12, 14, 16, 18, 20, 22, 24, 26, 28, 30, 32, 34, 36, 38, 40, 42, 44, 46, 48, 50, 52, 54, 56, 58, 60, 62)])
_uv = me_cylinder_004.uv_layers.new(name='UVMap')
_uv.uv.foreach_set('vector', [1.0, 0.5, 1.0, 1.0, 0.9688, 1.0, 0.9688, 0.5, 0.9688, 0.5, 0.9688, 1.0, 0.9375, 1.0, 0.9375, 0.5, 0.9375, 0.5, 0.9375, 1.0, 0.9062, 1.0, 0.9062, 0.5, 0.9062, 0.5, 0.9062, 1.0, 0.875, 1.0, 0.875, 0.5, 0.875, 0.5, 0.875, 1.0, 0.8438, 1.0, 0.8438, 0.5, 0.8438, 0.5, 0.8438, 1.0, 0.8125, 1.0, 0.8125, 0.5, 0.8125, 0.5, 0.8125, 1.0, 0.7812, 1.0, 0.7812, 0.5, 0.7812, 0.5, 0.7812, 1.0, 0.75, 1.0, 0.75, 0.5, 0.75, 0.5, 0.75, 1.0, 0.7188, 1.0, 0.7188, 0.5, 0.7188, 0.5, 0.7188, 1.0, 0.6875, 1.0, 0.6875, 0.5, 0.6875, 0.5, 0.6875, 1.0, 0.6562, 1.0, 0.6562, 0.5, 0.6562, 0.5, 0.6562, 1.0, 0.625, 1.0, 0.625, 0.5, 0.625, 0.5, 0.625, 1.0, 0.5938, 1.0, 0.5938, 0.5, 0.5938, 0.5, 0.5938, 1.0, 0.5625, 1.0, 0.5625, 0.5, 0.5625, 0.5, 0.5625, 1.0, 0.5312, 1.0, 0.5312, 0.5, 0.5312, 0.5, 0.5312, 1.0, 0.5, 1.0, 0.5, 0.5, 0.5, 0.5, 0.5, 1.0, 0.4688, 1.0, 0.4688, 0.5, 0.4688, 0.5, 0.4688, 1.0, 0.4375, 1.0, 0.4375, 0.5, 0.4375, 0.5, 0.4375, 1.0, 0.4062, 1.0, 0.4062, 0.5, 0.4062, 0.5, 0.4062, 1.0, 0.375, 1.0, 0.375, 0.5, 0.375, 0.5, 0.375, 1.0, 0.3438, 1.0, 0.3438, 0.5, 0.3438, 0.5, 0.3438, 1.0, 0.3125, 1.0, 0.3125, 0.5, 0.3125, 0.5, 0.3125, 1.0, 0.2812, 1.0, 0.2812, 0.5, 0.2812, 0.5, 0.2812, 1.0, 0.25, 1.0, 0.25, 0.5, 0.25, 0.5, 0.25, 1.0, 0.2188, 1.0, 0.2188, 0.5, 0.2188, 0.5, 0.2188, 1.0, 0.1875, 1.0, 0.1875, 0.5, 0.1875, 0.5, 0.1875, 1.0, 0.1562, 1.0, 0.1562, 0.5, 0.1562, 0.5, 0.1562, 1.0, 0.125, 1.0, 0.125, 0.5, 0.125, 0.5, 0.125, 1.0, 0.09375, 1.0, 0.09375, 0.5, 0.09375, 0.5, 0.09375, 1.0, 0.0625, 1.0, 0.0625, 0.5, 0.2968, 0.4854, 0.25, 0.49, 0.2032, 0.4854, 0.1582, 0.4717, 0.1167, 0.4496, 0.08029, 0.4197, 0.05045, 0.3833, 0.02827, 0.3418, 0.01461, 0.2968, 0.01, 0.25, 0.01461, 0.2032, 0.02827, 0.1582, 0.05045, 0.1167, 0.08029, 0.08029, 0.1167, 0.05045, 0.1582, 0.02827, 0.2032, 0.01461, 0.25, 0.01, 0.2968, 0.01461, 0.3418, 0.02827, 0.3833, 0.05045, 0.4197, 0.08029, 0.4496, 0.1167, 0.4717, 0.1582, 0.4854, 0.2032, 0.49, 0.25, 0.4854, 0.2968, 0.4717, 0.3418, 0.4496, 0.3833, 0.4197, 0.4197, 0.3833, 0.4496, 0.3418, 0.4717, 0.0625, 0.5, 0.0625, 1.0, 0.03125, 1.0, 0.03125, 0.5, 0.03125, 0.5, 0.03125, 1.0, 0.0, 1.0, 0.0, 0.5, 0.75, 0.49, 0.7968, 0.4854, 0.8418, 0.4717, 0.8833, 0.4496, 0.9197, 0.4197, 0.9496, 0.3833, 0.9717, 0.3418, 0.9854, 0.2968, 0.99, 0.25, 0.9854, 0.2032, 0.9717, 0.1582, 0.9496, 0.1167, 0.9197, 0.08029, 0.8833, 0.05045, 0.8418, 0.02827, 0.7968, 0.01461, 0.75, 0.01, 0.7032, 0.01461, 0.6582, 0.02827, 0.6167, 0.05045, 0.5803, 0.08029, 0.5504, 0.1167, 0.5283, 0.1582, 0.5146, 0.2032, 0.51, 0.25, 0.5146, 0.2968, 0.5283, 0.3418, 0.5504, 0.3833, 0.5803, 0.4197, 0.6167, 0.4496, 0.6582, 0.4717, 0.7032, 0.4854])
me_cylinder_004.use_remesh_fix_poles = True
me_cylinder_004.use_remesh_preserve_attributes = False
me_cylinder_004.use_mirror_vertex_groups = False
me_cylinder_004.update()

# ---- objects
ob_cylinder = bpy.data.objects.new('Cylinder', me_cylinder)
ob_cylinder_001 = bpy.data.objects.new('Cylinder.001', me_cylinder_001)
ob_cylinder_002 = bpy.data.objects.new('Cylinder.002', me_cylinder_002)
ob_cylinder_003 = bpy.data.objects.new('Cylinder.003', me_cylinder_003)
ob_cylinder_004 = bpy.data.objects.new('Cylinder.004', me_cylinder_004)

# ---- transforms, parenting, visibility, modifiers, constraints
ob_cylinder.location = (0.0, 0.0, 0.0)
ob_cylinder.scale = (0.6433, 0.6433, 0.6433)
ob_cylinder.lineart.crease_threshold = 0.0
ob_cylinder_001.location = (-2.829e-15, 0.0, 12.0)
ob_cylinder_001.lineart.crease_threshold = 0.0
ob_cylinder_002.location = (0.0, 0.0, 12.87)
ob_cylinder_002.scale = (0.9482, 0.9482, 0.9482)
ob_cylinder_002.lineart.crease_threshold = 0.0
ob_cylinder_003.location = (0.0, 0.0, 13.4)
ob_cylinder_003.scale = (0.9482, 0.9482, 0.9482)
ob_cylinder_003.lineart.crease_threshold = 0.0
ob_cylinder_004.location = (0.0, 0.0, 13.92)
ob_cylinder_004.scale = (0.9482, 0.9482, 0.9482)
ob_cylinder_004.lineart.crease_threshold = 0.0

# ---- collection membership
col_collection.objects.link(ob_cylinder)
col_collection.objects.link(ob_cylinder_001)
col_collection.objects.link(ob_cylinder_002)
col_collection.objects.link(ob_cylinder_003)
col_collection.objects.link(ob_cylinder_004)

# ---- scene / render settings (as saved in the file)
scene.frame_start = 1; scene.frame_end = 250; scene.frame_set(1)
scene.render.engine = 'BLENDER_EEVEE_NEXT'
scene.cycles.use_denoising = False
scene.cycles.samples = 128
scene.cycles.sampling_pattern = 'TABULATED_SOBOL'
scene.cycles.use_adaptive_sampling = False
scene.cycles.use_light_tree = False
scene.view_settings.view_transform = 'Filmic'
bpy.context.view_layer.update()

# ---- added for rendering (the .blend has no active camera and no usable light): camera, sun
cam_auto = bpy.data.cameras.new('AutoCamera')
cam_auto.lens = 50.0
cam_auto.sensor_width = 36.0
cam_auto.clip_end = 1000.0
ob_auto_camera = bpy.data.objects.new('AutoCamera', cam_auto)
scene.collection.objects.link(ob_auto_camera)
ob_auto_camera.location = (13.7842, -16.5391, 17.6976)
ob_auto_camera.rotation_euler = (1.09748, -7.21219e-08, 0.694738)
scene.camera = ob_auto_camera
light_auto_sun = bpy.data.lights.new('AutoSun', 'SUN')
light_auto_sun.energy = 3.0
light_auto_sun.angle = 0.0523599
ob_auto_sun = bpy.data.objects.new('AutoSun', light_auto_sun)
scene.collection.objects.link(ob_auto_sun)
ob_auto_sun.rotation_euler = (0.872665, 0.174533, 0.523599)
bpy.context.view_layer.update()
